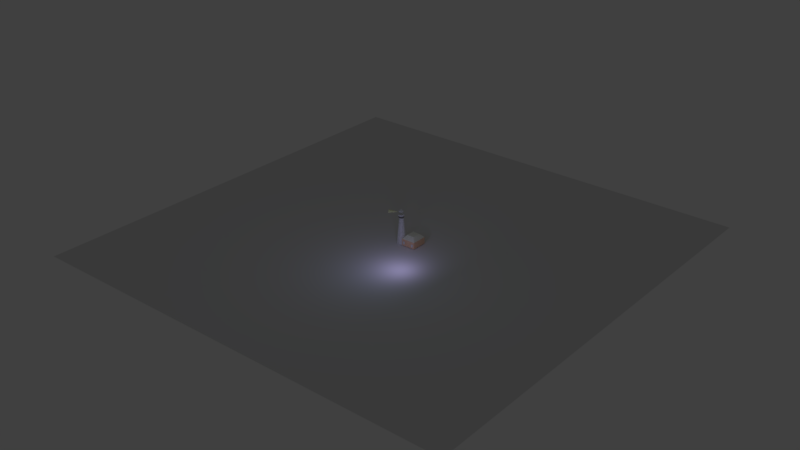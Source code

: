 # Source: ChallengeC.blend  (saved by Blender 2.77.0; exported with 4.5.12 LTS)
import bpy
from mathutils import Matrix  # noqa: F401  (used for matrix-valued properties, if any)

bpy.ops.wm.read_factory_settings(use_empty=True)
scene = bpy.context.scene
scene.name = 'Scene'

# ---- collections
col_collection_1 = bpy.data.collections.new('Collection 1'); scene.collection.children.link(col_collection_1)

# ---- materials (node trees are filled in below, after node groups)
mat_material_001 = bpy.data.materials.new('Material.001')
mat_material_001.alpha_threshold = 0.0
mat_material_001.use_transparent_shadow = False
mat_material_001.diffuse_color = (0.93, 0.6069, 0.4011, 1.0)
mat_material_001.roughness = 0.5
mat_material_001.line_color = (0.0, 0.0, 0.0, 1.0)
mat_material_003 = bpy.data.materials.new('Material.003')
mat_material_003.alpha_threshold = 0.0
mat_material_003.use_transparent_shadow = False
mat_material_003.diffuse_color = (0.9031, 0.9279, 0.5316, 1.0)
mat_material_003.roughness = 0.5
mat_material_003.specular_intensity = 1.292
mat_material_003.line_color = (0.0, 0.0, 0.0, 1.0)
mat_material = bpy.data.materials.new('Material')
mat_material.alpha_threshold = 0.0
mat_material.use_transparent_shadow = False
mat_material.roughness = 0.5
mat_material.line_color = (0.0, 0.0, 0.0, 1.0)
mat_top_lighthouse = bpy.data.materials.new('top_lighthouse')
mat_top_lighthouse.alpha_threshold = 0.0
mat_top_lighthouse.use_transparent_shadow = False
mat_top_lighthouse.diffuse_color = (0.2096, 0.1994, 0.1994, 1.0)
mat_top_lighthouse.roughness = 0.5
mat_top_lighthouse.line_color = (0.0, 0.0, 0.0, 1.0)
mat_fence = bpy.data.materials.new('fence')
mat_fence.alpha_threshold = 0.0
mat_fence.use_transparent_shadow = False
mat_fence.roughness = 0.5
mat_fence.line_color = (0.0, 0.0, 0.0, 1.0)
mat_window = bpy.data.materials.new('window')
mat_window.alpha_threshold = 0.0
mat_window.use_transparent_shadow = False
mat_window.roughness = 0.5
mat_window.line_color = (0.0, 0.0, 0.0, 1.0)
mat_material_002 = bpy.data.materials.new('Material.002')
mat_material_002.alpha_threshold = 0.0
mat_material_002.use_transparent_shadow = False
mat_material_002.diffuse_color = (0.88, 0.89, 0.73, 1.0)
mat_material_002.roughness = 0.5
mat_material_002.line_color = (0.0, 0.0, 0.0, 1.0)

# ---- material node trees

# ---- world
world_world = bpy.data.worlds.new('World'); scene.world = world_world
world_world.color = (0.05088, 0.05088, 0.05088)
world_world.use_sun_shadow = False
world_world.sun_shadow_jitter_overblur = 0.0
world_world.cycles.sampling_method = 'MANUAL'

# ---- cameras
cam_camera = bpy.data.cameras.new('Camera')
cam_camera.passepartout_alpha = 0.2
cam_camera.clip_end = 100.0
cam_camera.lens = 35.0
cam_camera.sensor_width = 32.0
cam_camera.sensor_height = 18.0
cam_camera.ortho_scale = 7.314
cam_camera.show_passepartout = False
cam_camera.show_safe_areas = True
cam_camera.dof.focus_distance = 0.0
cam_camera.dof.aperture_fstop = 128.0

# ---- lights
light_spot = bpy.data.lights.new('Spot', 'POINT')
light_spot.color = (0.1355, 0.2143, 0.3515)
light_spot.transmission_factor = 0.0
light_spot.cutoff_distance = 30.0
light_spot.energy = 232.2
light_spot.shadow_buffer_clip_start = 1.001
light_spot.shadow_soft_size = 1.0
light_spot.shadow_maximum_resolution = 0.006
light_spot.use_absolute_resolution = True
light_spot.cycles.use_multiple_importance_sampling = False
light_lamp = bpy.data.lights.new('Lamp', 'AREA')
light_lamp.color = (0.33, 0.29, 0.55)
light_lamp.transmission_factor = 0.0
light_lamp.energy = 117.1
light_lamp.shadow_buffer_clip_start = 0.5
light_lamp.shadow_soft_size = 1.0
light_lamp.shadow_maximum_resolution = 0.006
light_lamp.use_absolute_resolution = True
light_lamp.size = 1.0
light_lamp.size_y = 1.0
light_lamp.cycles.use_multiple_importance_sampling = False

# ---- meshes
me_cube_001 = bpy.data.meshes.new('Cube.001')
me_cube_001.from_pydata([(1.0, 1.0, -1.0), (1.0, -1.0, -1.0), (-1.0, -1.0, -1.0), (-1.0, 1.0, -1.0), (1.0, 1.0, 1.0), (1.0, -1.0, 1.0), (-1.0, -1.0, 1.0), (-1.0, 1.0, 1.0)], [], [(0, 1, 2, 3), (4, 7, 6, 5), (0, 4, 5, 1), (1, 5, 6, 2), (2, 6, 7, 3), (4, 0, 3, 7)])
me_cube_001.materials.append(mat_material_001)
me_cube_001.use_remesh_preserve_volume = False
me_cube_001.use_remesh_preserve_attributes = False
me_cube_001.use_mirror_vertex_groups = False
me_cube_001.update()
me_cone = bpy.data.meshes.new('Cone')
me_cone.from_pydata([(0.7071, 0.7071, -1.0), (1.0, -4.371e-08, -1.0), (0.7071, -0.7071, -1.0), (-8.742e-08, -1.0, -1.0), (-0.7071, -0.7071, -1.0), (-1.0, 1.192e-08, -1.0), (-0.7071, 0.7071, -1.0), (-3.02e-07, 1.0, -1.0), (0.0, 0.0, 1.0), (0.0, 0.0, -1.0)], [], [(1, 0, 8), (8, 2, 1), (8, 3, 2), (8, 4, 3), (8, 5, 4), (8, 6, 5), (8, 7, 6), (8, 0, 7), (9, 0, 1), (9, 1, 2), (9, 2, 3), (9, 3, 4), (9, 4, 5), (9, 5, 6), (9, 6, 7), (7, 0, 9)])
me_cone.materials.append(mat_material_003)
me_cone.use_remesh_preserve_volume = False
me_cone.use_remesh_preserve_attributes = False
me_cone.use_mirror_vertex_groups = False
me_cone.update()
me_grid_005 = bpy.data.meshes.new('Grid.005')
me_grid_005.from_pydata([(1.0, -1.0, 0.0), (0.9355, -1.0, 0.0), (0.871, -1.0, 0.0), (0.8065, -1.0, 0.0), (0.7419, -1.0, 0.0), (0.6774, -1.0, 0.0), (0.6129, -1.0, 0.0), (0.5484, -1.0, 0.0), (0.4839, -1.0, 0.0), (0.4194, -1.0, 0.0), (0.3548, -1.0, 0.0), (0.2903, -1.0, 0.0), (0.2258, -1.0, 0.0), (0.1613, -1.0, 0.0), (0.09677, -1.0, 0.0), (0.03226, -1.0, 0.0), (-0.03226, -1.0, 0.0), (-0.09677, -1.0, 0.0), (-0.1613, -1.0, 0.0), (-0.2258, -1.0, 0.0), (-0.2903, -1.0, 0.0), (-0.3548, -1.0, 0.0), (-0.4194, -1.0, 0.0), (-0.4839, -1.0, 0.0), (-0.5484, -1.0, 0.0), (-0.6129, -1.0, 0.0), (-0.6774, -1.0, 0.0), (-0.7419, -1.0, 0.0), (-0.8065, -1.0, 0.0), (-0.871, -1.0, 0.0), (-0.9355, -1.0, 0.0), (-1.0, -1.0, 0.0), (-1.0, -0.9355, 0.0), (-0.9355, -0.9355, 0.0), (-0.871, -0.9355, 0.0), (-0.8065, -0.9355, 0.0), (-0.7419, -0.9355, 0.0), (-0.6774, -0.9355, 0.0), (-0.6129, -0.9355, 0.0), (-0.5484, -0.9355, 0.0), (-0.4839, -0.9355, 0.0), (-0.4194, -0.9355, 0.0), (-0.3548, -0.9355, 0.0), (-0.2903, -0.9355, 0.0), (-0.2258, -0.9355, 0.0), (-0.1613, -0.9355, 0.0), (-0.09677, -0.9355, 0.0), (-0.03226, -0.9355, 0.0), (0.03226, -0.9355, 0.0), (0.09677, -0.9355, 0.0), (0.1613, -0.9355, 0.0), (0.2258, -0.9355, 0.0), (0.2903, -0.9355, 0.0), (0.3548, -0.9355, 0.0), (0.4194, -0.9355, 0.0), (0.4839, -0.9355, 0.0), (0.5484, -0.9355, 0.0), (0.6129, -0.9355, 0.0), (0.6774, -0.9355, 0.0), (0.7419, -0.9355, 0.0), (0.8065, -0.9355, 0.0), (0.871, -0.9355, 0.0), (0.9355, -0.9355, 0.0), (1.0, -0.9355, 0.0), (1.0, -0.871, 0.0), (0.9355, -0.871, 0.0), (0.871, -0.871, 0.0), (0.8065, -0.871, 0.0), (0.7419, -0.871, 0.0), (0.6774, -0.871, 0.0), (0.6129, -0.871, 0.0), (0.5484, -0.871, 0.0), (0.4839, -0.871, 0.0), (0.4194, -0.871, 0.0), (0.3548, -0.871, 0.0), (0.2903, -0.871, 0.0), (0.2258, -0.871, 0.0), (0.1613, -0.871, 0.0), (0.09677, -0.871, 0.0), (0.03226, -0.871, 0.0), (-0.03226, -0.871, 0.0), (-0.09677, -0.871, 0.0), (-0.1613, -0.871, 0.0), (-0.2258, -0.871, 0.0), (-0.2903, -0.871, 0.0), (-0.3548, -0.871, 0.0), (-0.4194, -0.871, 0.0), (-0.4839, -0.871, 0.0), (-0.5484, -0.871, 0.0), (-0.6129, -0.871, 0.0), (-0.6774, -0.871, 0.0), (-0.7419, -0.871, 0.0), (-0.8065, -0.871, 0.0), (-0.871, -0.871, 0.0), (-0.9355, -0.871, 0.0), (-1.0, -0.871, 0.0), (-1.0, -0.8065, 0.0), (-0.9355, -0.8065, 0.0), (-0.871, -0.8065, 0.0), (-0.8065, -0.8065, 0.0), (-0.7419, -0.8065, 0.0), (-0.6774, -0.8065, 0.0), (-0.6129, -0.8065, 0.0), (-0.5484, -0.8065, 0.0), (-0.4839, -0.8065, 0.0), (-0.4194, -0.8065, 0.0), (-0.3548, -0.8065, 0.0), (-0.2903, -0.8065, 0.0), (-0.2258, -0.8065, 0.0), (-0.1613, -0.8065, 0.0), (-0.09677, -0.8065, 0.0), (-0.03226, -0.8065, 0.0), (0.03226, -0.8065, 0.0), (0.09677, -0.8065, 0.0), (0.1613, -0.8065, 0.0), (0.2258, -0.8065, 0.0), (0.2903, -0.8065, 0.0), (0.3548, -0.8065, 0.0), (0.4194, -0.8065, 0.0), (0.4839, -0.8065, 0.0), (0.5484, -0.8065, 0.0), (0.6129, -0.8065, 0.0), (0.6774, -0.8065, 0.0), (0.7419, -0.8065, 0.0), (0.8065, -0.8065, 0.0), (0.871, -0.8065, 0.0), (0.9355, -0.8065, 0.0), (1.0, -0.8065, 0.0), (1.0, -0.7419, 0.0), (0.9355, -0.7419, 0.0), (0.871, -0.7419, 0.0), (0.8065, -0.7419, 0.0), (0.7419, -0.7419, 0.0), (0.6774, -0.7419, 0.0), (0.6129, -0.7419, 0.0), (0.5484, -0.7419, 0.0), (0.4839, -0.7419, 0.0), (0.4194, -0.7419, 0.0), (0.3548, -0.7419, 0.0), (0.2903, -0.7419, 0.0), (0.2258, -0.7419, 0.0), (0.1613, -0.7419, 0.0), (0.09677, -0.7419, 0.0), (0.03226, -0.7419, 0.0), (-0.03226, -0.7419, 0.0), (-0.09677, -0.7419, 0.0), (-0.1613, -0.7419, 0.0), (-0.2258, -0.7419, 0.0), (-0.2903, -0.7419, 0.0), (-0.3548, -0.7419, 0.0), (-0.4194, -0.7419, 0.0), (-0.4839, -0.7419, 0.0), (-0.5484, -0.7419, 0.0), (-0.6129, -0.7419, 0.0), (-0.6774, -0.7419, 0.0), (-0.7419, -0.7419, 0.0), (-0.8065, -0.7419, 0.0), (-0.871, -0.7419, 0.0), (-0.9355, -0.7419, 0.0), (-1.0, -0.7419, 0.0), (-1.0, -0.6774, 0.0), (-0.9355, -0.6774, 0.0), (-0.871, -0.6774, 0.0), (-0.8065, -0.6774, 0.0), (-0.7419, -0.6774, 0.0), (-0.6774, -0.6774, 0.0), (-0.6129, -0.6774, 0.0), (-0.5484, -0.6774, 0.0), (-0.4839, -0.6774, 0.0), (-0.4194, -0.6774, 0.0), (-0.3548, -0.6774, 0.0), (-0.2903, -0.6774, 0.0), (-0.2258, -0.6774, 0.0), (-0.1613, -0.6774, 0.0), (-0.09677, -0.6774, 0.0), (-0.03226, -0.6774, 0.0), (0.03226, -0.6774, 0.0), (0.09677, -0.6774, 0.0), (0.1613, -0.6774, 0.0), (0.2258, -0.6774, 0.0), (0.2903, -0.6774, 0.0), (0.3548, -0.6774, 0.0), (0.4194, -0.6774, 0.0), (0.4839, -0.6774, 0.0), (0.5484, -0.6774, 0.0), (0.6129, -0.6774, 0.0), (0.6774, -0.6774, 0.0), (0.7419, -0.6774, 0.0), (0.8065, -0.6774, 0.0), (0.871, -0.6774, 0.0), (0.9355, -0.6774, 0.0), (1.0, -0.6774, 0.0), (1.0, -0.6129, 0.0), (0.9355, -0.6129, 0.0), (0.871, -0.6129, 0.0), (0.8065, -0.6129, 0.0), (0.7419, -0.6129, 0.0), (0.6774, -0.6129, 0.0), (0.6129, -0.6129, 0.0), (0.5484, -0.6129, 0.0), (0.4839, -0.6129, 0.0), (0.4194, -0.6129, 0.0), (0.3548, -0.6129, 0.0), (0.2903, -0.6129, 0.0), (0.2258, -0.6129, 0.0), (0.1613, -0.6129, 0.0), (0.09677, -0.6129, 0.0), (0.03226, -0.6129, 0.0), (-0.03226, -0.6129, 0.0), (-0.09677, -0.6129, 0.0), (-0.1613, -0.6129, 0.0), (-0.2258, -0.6129, 0.0), (-0.2903, -0.6129, 0.0), (-0.3548, -0.6129, 0.0), (-0.4194, -0.6129, 0.0), (-0.4839, -0.6129, 0.0), (-0.5484, -0.6129, 0.0), (-0.6129, -0.6129, 0.0), (-0.6774, -0.6129, 0.0), (-0.7419, -0.6129, 0.0), (-0.8065, -0.6129, 0.0), (-0.871, -0.6129, 0.0), (-0.9355, -0.6129, 0.0), (-1.0, -0.6129, 0.0), (-1.0, -0.5484, 0.0), (-0.9355, -0.5484, 0.0), (-0.871, -0.5484, 0.0), (-0.8065, -0.5484, 0.0), (-0.7419, -0.5484, 0.0), (-0.6774, -0.5484, 0.0), (-0.6129, -0.5484, 0.0), (-0.5484, -0.5484, 0.0), (-0.4839, -0.5484, 0.0), (-0.4194, -0.5484, 0.0), (-0.3548, -0.5484, 0.0), (-0.2903, -0.5484, 0.0), (-0.2258, -0.5484, 0.0), (-0.1613, -0.5484, 0.0), (-0.09677, -0.5484, 0.0), (-0.03226, -0.5484, 0.0), (0.03226, -0.5484, 0.0), (0.09677, -0.5484, 0.0), (0.1613, -0.5484, 0.0), (0.2258, -0.5484, 0.0), (0.2903, -0.5484, 0.0), (0.3548, -0.5484, 0.0), (0.4194, -0.5484, 0.0), (0.4839, -0.5484, 0.0), (0.5484, -0.5484, 0.0), (0.6129, -0.5484, 0.0), (0.6774, -0.5484, 0.0), (0.7419, -0.5484, 0.0), (0.8065, -0.5484, 0.0), (0.871, -0.5484, 0.0), (0.9355, -0.5484, 0.0), (1.0, -0.5484, 0.0), (1.0, -0.4839, 0.0), (0.9355, -0.4839, 0.0), (0.871, -0.4839, 0.0), (0.8065, -0.4839, 0.0), (0.7419, -0.4839, 0.0), (0.6774, -0.4839, 0.0), (0.6129, -0.4839, 0.0), (0.5484, -0.4839, 0.0), (0.4839, -0.4839, 0.0), (0.4194, -0.4839, 0.0), (0.3548, -0.4839, 0.0), (0.2903, -0.4839, 0.0), (0.2258, -0.4839, 0.0), (0.1613, -0.4839, 0.0), (0.09677, -0.4839, 0.0), (0.03226, -0.4839, 0.0), (-0.03226, -0.4839, 0.0), (-0.09677, -0.4839, 0.0), (-0.1613, -0.4839, 0.0), (-0.2258, -0.4839, 0.0), (-0.2903, -0.4839, 0.0), (-0.3548, -0.4839, 0.0), (-0.4194, -0.4839, 0.0), (-0.4839, -0.4839, 0.0), (-0.5484, -0.4839, 0.0), (-0.6129, -0.4839, 0.0), (-0.6774, -0.4839, 0.0), (-0.7419, -0.4839, 0.0), (-0.8065, -0.4839, 0.0), (-0.871, -0.4839, 0.0), (-0.9355, -0.4839, 0.0), (-1.0, -0.4839, 0.0), (-1.0, -0.4194, 0.0), (-0.9355, -0.4194, 0.0), (-0.871, -0.4194, 0.0), (-0.8065, -0.4194, 0.0), (-0.7419, -0.4194, 0.0), (-0.6774, -0.4194, 0.0), (-0.6129, -0.4194, 0.0), (-0.5484, -0.4194, 0.0), (-0.4839, -0.4194, 0.0), (-0.4194, -0.4194, 0.0), (-0.3548, -0.4194, 0.0), (-0.2903, -0.4194, 0.0), (-0.2258, -0.4194, 0.0), (-0.1613, -0.4194, 0.0), (-0.09677, -0.4194, 0.0), (-0.03226, -0.4194, 0.0), (0.03226, -0.4194, 0.0), (0.09677, -0.4194, 0.0), (0.1613, -0.4194, 0.0), (0.2258, -0.4194, 0.0), (0.2903, -0.4194, 0.0), (0.3548, -0.4194, 0.0), (0.4194, -0.4194, 0.0), (0.4839, -0.4194, 0.0), (0.5484, -0.4194, 0.0), (0.6129, -0.4194, 0.0), (0.6774, -0.4194, 0.0), (0.7419, -0.4194, 0.0), (0.8065, -0.4194, 0.0), (0.871, -0.4194, 0.0), (0.9355, -0.4194, 0.0), (1.0, -0.4194, 0.0), (1.0, -0.3548, 0.0), (0.9355, -0.3548, 0.0), (0.871, -0.3548, 0.0), (0.8065, -0.3548, 0.0), (0.7419, -0.3548, 0.0), (0.6774, -0.3548, 0.0), (0.6129, -0.3548, 0.0), (0.5484, -0.3548, 0.0), (0.4839, -0.3548, 0.0), (0.4194, -0.3548, 0.0), (0.3548, -0.3548, 0.0), (0.2903, -0.3548, 0.0), (0.2258, -0.3548, 0.0), (0.1613, -0.3548, 0.0), (0.09677, -0.3548, 0.0), (0.03226, -0.3548, 0.0), (-0.03226, -0.3548, 0.0), (-0.09677, -0.3548, 0.0), (-0.1613, -0.3548, 0.0), (-0.2258, -0.3548, 0.0), (-0.2903, -0.3548, 0.0), (-0.3548, -0.3548, 0.0), (-0.4194, -0.3548, 0.0), (-0.4839, -0.3548, 0.0), (-0.5484, -0.3548, 0.0), (-0.6129, -0.3548, 0.0), (-0.6774, -0.3548, 0.0), (-0.7419, -0.3548, 0.0), (-0.8065, -0.3548, 0.0), (-0.871, -0.3548, 0.0), (-0.9355, -0.3548, 0.0), (-1.0, -0.3548, 0.0), (-1.0, -0.2903, 0.0), (-0.9355, -0.2903, 0.0), (-0.871, -0.2903, 0.0), (-0.8065, -0.2903, 0.0), (-0.7419, -0.2903, 0.0), (-0.6774, -0.2903, 0.0), (-0.6129, -0.2903, 0.0), (-0.5484, -0.2903, 0.0), (-0.4839, -0.2903, 0.0), (-0.4194, -0.2903, 0.0), (-0.3548, -0.2903, 0.0), (-0.2903, -0.2903, 0.0), (-0.2258, -0.2903, 0.0), (-0.1613, -0.2903, 0.0), (-0.09677, -0.2903, 0.0), (-0.03226, -0.2903, 0.0), (0.03226, -0.2903, 0.0), (0.09677, -0.2903, 0.0), (0.1613, -0.2903, 0.0), (0.2258, -0.2903, 0.0), (0.2903, -0.2903, 0.0), (0.3548, -0.2903, 0.0), (0.4194, -0.2903, 0.0), (0.4839, -0.2903, 0.0), (0.5484, -0.2903, 0.0), (0.6129, -0.2903, 0.0), (0.6774, -0.2903, 0.0), (0.7419, -0.2903, 0.0), (0.8065, -0.2903, 0.0), (0.871, -0.2903, 0.0), (0.9355, -0.2903, 0.0), (1.0, -0.2903, 0.0), (1.0, -0.2258, 0.0), (0.9355, -0.2258, 0.0), (0.871, -0.2258, 0.0), (0.8065, -0.2258, 0.0), (0.7419, -0.2258, 0.0), (0.6774, -0.2258, 0.0), (0.6129, -0.2258, 0.0), (0.5484, -0.2258, 0.0), (0.4839, -0.2258, 0.0), (0.4194, -0.2258, 0.0), (0.3548, -0.2258, 0.0), (0.2903, -0.2258, 0.0), (0.2258, -0.2258, 0.0), (0.1613, -0.2258, 0.0), (0.09677, -0.2258, 0.0), (0.03226, -0.2258, 0.0), (-0.03226, -0.2258, 0.0), (-0.09677, -0.2258, 0.0), (-0.1613, -0.2258, 0.0), (-0.2258, -0.2258, 0.0), (-0.2903, -0.2258, 0.0), (-0.3548, -0.2258, 0.0), (-0.4194, -0.2258, 0.0), (-0.4839, -0.2258, 0.0), (-0.5484, -0.2258, 0.0), (-0.6129, -0.2258, 0.0), (-0.6774, -0.2258, 0.0), (-0.7419, -0.2258, 0.0), (-0.8065, -0.2258, 0.0), (-0.871, -0.2258, 0.0), (-0.9355, -0.2258, 0.0), (-1.0, -0.2258, 0.0), (-1.0, -0.1613, 0.0), (-0.9355, -0.1613, 0.0), (-0.871, -0.1613, 0.0), (-0.8065, -0.1613, 0.0), (-0.7419, -0.1613, 0.0), (-0.6774, -0.1613, 0.0), (-0.6129, -0.1613, 0.0), (-0.5484, -0.1613, 0.0), (-0.4839, -0.1613, 0.0), (-0.4194, -0.1613, 0.0), (-0.3548, -0.1613, 0.0), (-0.2903, -0.1613, 0.0), (-0.2258, -0.1613, 0.0), (-0.1613, -0.1613, 0.0), (-0.09677, -0.1613, 0.0), (-0.03226, -0.1613, 0.0), (0.03226, -0.1613, 0.0), (0.09677, -0.1613, 0.0), (0.1613, -0.1613, 0.0), (0.2258, -0.1613, 0.0), (0.2903, -0.1613, 0.0), (0.3548, -0.1613, 0.0), (0.4194, -0.1613, 0.0), (0.4839, -0.1613, 0.0), (0.5484, -0.1613, 0.0), (0.6129, -0.1613, 0.0), (0.6774, -0.1613, 0.0), (0.7419, -0.1613, 0.0), (0.8065, -0.1613, 0.0), (0.871, -0.1613, 0.0), (0.9355, -0.1613, 0.0), (1.0, -0.1613, 0.0), (1.0, -0.09677, 0.0), (0.9355, -0.09677, 0.0), (0.871, -0.09677, 0.0), (0.8065, -0.09677, 0.0), (0.7419, -0.09677, 0.0), (0.6774, -0.09677, 0.0), (0.6129, -0.09677, 0.0), (0.5484, -0.09677, 0.0), (0.4839, -0.09677, 0.0), (0.4194, -0.09677, 0.0), (0.3548, -0.09677, 0.0), (0.2903, -0.09677, 0.0), (0.2258, -0.09677, 0.0), (0.1613, -0.09677, 0.0), (0.09677, -0.09677, 0.0), (0.03226, -0.09677, 0.0), (-0.03226, -0.09677, 0.0), (-0.09677, -0.09677, 0.0), (-0.1613, -0.09677, 0.0), (-0.2258, -0.09677, 0.0), (-0.2903, -0.09677, 0.0), (-0.3548, -0.09677, 0.0), (-0.4194, -0.09677, 0.0), (-0.4839, -0.09677, 0.0), (-0.5484, -0.09677, 0.0), (-0.6129, -0.09677, 0.0), (-0.6774, -0.09677, 0.0), (-0.7419, -0.09677, 0.0), (-0.8065, -0.09677, 0.0), (-0.871, -0.09677, 0.0), (-0.9355, -0.09677, 0.0), (-1.0, -0.09677, 0.0), (-1.0, -0.03226, 0.0), (-0.9355, -0.03226, 0.0), (-0.871, -0.03226, 0.0), (-0.8065, -0.03226, 0.0), (-0.7419, -0.03226, 0.0), (-0.6774, -0.03226, 0.0), (-0.6129, -0.03226, 0.0), (-0.5484, -0.03226, 0.0), (-0.4839, -0.03226, 0.0), (-0.4194, -0.03226, 0.0), (-0.3548, -0.03226, 0.0), (-0.2903, -0.03226, 0.0), (-0.2258, -0.03226, 0.0), (-0.1613, -0.03226, 0.0), (-0.09677, -0.03226, 0.0), (-0.03226, -0.03226, 0.0), (0.03226, -0.03226, 0.0), (0.09677, -0.03226, 0.0), (0.1613, -0.03226, 0.0), (0.2258, -0.03226, 0.0), (0.2903, -0.03226, 0.0), (0.3548, -0.03226, 0.0), (0.4194, -0.03226, 0.0), (0.4839, -0.03226, 0.0), (0.5484, -0.03226, 0.0), (0.6129, -0.03226, 0.0), (0.6774, -0.03226, 0.0), (0.7419, -0.03226, 0.0), (0.8065, -0.03226, 0.0), (0.871, -0.03226, 0.0), (0.9355, -0.03226, 0.0), (1.0, -0.03226, 0.0), (1.0, 0.03226, 0.0), (0.9355, 0.03226, 0.0), (0.871, 0.03226, 0.0), (0.8065, 0.03226, 0.0), (0.7419, 0.03226, 0.0), (0.6774, 0.03226, 0.0), (0.6129, 0.03226, 0.0), (0.5484, 0.03226, 0.0), (0.4839, 0.03226, 0.0), (0.4194, 0.03226, 0.0), (0.3548, 0.03226, 0.0), (0.2903, 0.03226, 0.0), (0.2258, 0.03226, 0.0), (0.1613, 0.03226, 0.0), (0.09677, 0.03226, 0.0), (0.03226, 0.03226, 0.0), (-0.03226, 0.03226, 0.0), (-0.09677, 0.03226, 0.0), (-0.1613, 0.03226, 0.0), (-0.2258, 0.03226, 0.0), (-0.2903, 0.03226, 0.0), (-0.3548, 0.03226, 0.0), (-0.4194, 0.03226, 0.0), (-0.4839, 0.03226, 0.0), (-0.5484, 0.03226, 0.0), (-0.6129, 0.03226, 0.0), (-0.6774, 0.03226, 0.0), (-0.7419, 0.03226, 0.0), (-0.8065, 0.03226, 0.0), (-0.871, 0.03226, 0.0), (-0.9355, 0.03226, 0.0), (-1.0, 0.03226, 0.0), (-1.0, 0.09677, 0.0), (-0.9355, 0.09677, 0.0), (-0.871, 0.09677, 0.0), (-0.8065, 0.09677, 0.0), (-0.7419, 0.09677, 0.0), (-0.6774, 0.09677, 0.0), (-0.6129, 0.09677, 0.0), (-0.5484, 0.09677, 0.0), (-0.4839, 0.09677, 0.0), (-0.4194, 0.09677, 0.0), (-0.3548, 0.09677, 0.0), (-0.2903, 0.09677, 0.0), (-0.2258, 0.09677, 0.0), (-0.1613, 0.09677, 0.0), (-0.09677, 0.09677, 0.0), (-0.03226, 0.09677, 0.0), (0.03226, 0.09677, 0.0), (0.09677, 0.09677, 0.0), (0.1613, 0.09677, 0.0), (0.2258, 0.09677, 0.0), (0.2903, 0.09677, 0.0), (0.3548, 0.09677, 0.0), (0.4194, 0.09677, 0.0), (0.4839, 0.09677, 0.0), (0.5484, 0.09677, 0.0), (0.6129, 0.09677, 0.0), (0.6774, 0.09677, 0.0), (0.7419, 0.09677, 0.0), (0.8065, 0.09677, 0.0), (0.871, 0.09677, 0.0), (0.9355, 0.09677, 0.0), (1.0, 0.09677, 0.0), (1.0, 0.1613, 0.0), (0.9355, 0.1613, 0.0), (0.871, 0.1613, 0.0), (0.8065, 0.1613, 0.0), (0.7419, 0.1613, 0.0), (0.6774, 0.1613, 0.0), (0.6129, 0.1613, 0.0), (0.5484, 0.1613, 0.0), (0.4839, 0.1613, 0.0), (0.4194, 0.1613, 0.0), (0.3548, 0.1613, 0.0), (0.2903, 0.1613, 0.0), (0.2258, 0.1613, 0.0), (0.1613, 0.1613, 0.0), (0.09677, 0.1613, 0.0), (0.03226, 0.1613, 0.0), (-0.03226, 0.1613, 0.0), (-0.09677, 0.1613, 0.0), (-0.1613, 0.1613, 0.0), (-0.2258, 0.1613, 0.0), (-0.2903, 0.1613, 0.0), (-0.3548, 0.1613, 0.0), (-0.4194, 0.1613, 0.0), (-0.4839, 0.1613, 0.0), (-0.5484, 0.1613, 0.0), (-0.6129, 0.1613, 0.0), (-0.6774, 0.1613, 0.0), (-0.7419, 0.1613, 0.0), (-0.8065, 0.1613, 0.0), (-0.871, 0.1613, 0.0), (-0.9355, 0.1613, 0.0), (-1.0, 0.1613, 0.0), (-1.0, 0.2258, 0.0), (-0.9355, 0.2258, 0.0), (-0.871, 0.2258, 0.0), (-0.8065, 0.2258, 0.0), (-0.7419, 0.2258, 0.0), (-0.6774, 0.2258, 0.0), (-0.6129, 0.2258, 0.0), (-0.5484, 0.2258, 0.0), (-0.4839, 0.2258, 0.0), (-0.4194, 0.2258, 0.0), (-0.3548, 0.2258, 0.0), (-0.2903, 0.2258, 0.0), (-0.2258, 0.2258, 0.0), (-0.1613, 0.2258, 0.0), (-0.09677, 0.2258, 0.0), (-0.03226, 0.2258, 0.0), (0.03226, 0.2258, 0.0), (0.09677, 0.2258, 0.0), (0.1613, 0.2258, 0.0), (0.2258, 0.2258, 0.0), (0.2903, 0.2258, 0.0), (0.3548, 0.2258, 0.0), (0.4194, 0.2258, 0.0), (0.4839, 0.2258, 0.0), (0.5484, 0.2258, 0.0), (0.6129, 0.2258, 0.0), (0.6774, 0.2258, 0.0), (0.7419, 0.2258, 0.0), (0.8065, 0.2258, 0.0), (0.871, 0.2258, 0.0), (0.9355, 0.2258, 0.0), (1.0, 0.2258, 0.0), (1.0, 0.2903, 0.0), (0.9355, 0.2903, 0.0), (0.871, 0.2903, 0.0), (0.8065, 0.2903, 0.0), (0.7419, 0.2903, 0.0), (0.6774, 0.2903, 0.0), (0.6129, 0.2903, 0.0), (0.5484, 0.2903, 0.0), (0.4839, 0.2903, 0.0), (0.4194, 0.2903, 0.0), (0.3548, 0.2903, 0.0), (0.2903, 0.2903, 0.0), (0.2258, 0.2903, 0.0), (0.1613, 0.2903, 0.0), (0.09677, 0.2903, 0.0), (0.03226, 0.2903, 0.0), (-0.03226, 0.2903, 0.0), (-0.09677, 0.2903, 0.0), (-0.1613, 0.2903, 0.0), (-0.2258, 0.2903, 0.0), (-0.2903, 0.2903, 0.0), (-0.3548, 0.2903, 0.0), (-0.4194, 0.2903, 0.0), (-0.4839, 0.2903, 0.0), (-0.5484, 0.2903, 0.0), (-0.6129, 0.2903, 0.0), (-0.6774, 0.2903, 0.0), (-0.7419, 0.2903, 0.0), (-0.8065, 0.2903, 0.0), (-0.871, 0.2903, 0.0), (-0.9355, 0.2903, 0.0), (-1.0, 0.2903, 0.0), (-1.0, 0.3548, 0.0), (-0.9355, 0.3548, 0.0), (-0.871, 0.3548, 0.0), (-0.8065, 0.3548, 0.0), (-0.7419, 0.3548, 0.0), (-0.6774, 0.3548, 0.0), (-0.6129, 0.3548, 0.0), (-0.5484, 0.3548, 0.0), (-0.4839, 0.3548, 0.0), (-0.4194, 0.3548, 0.0), (-0.3548, 0.3548, 0.0), (-0.2903, 0.3548, 0.0), (-0.2258, 0.3548, 0.0), (-0.1613, 0.3548, 0.0), (-0.09677, 0.3548, 0.0), (-0.03226, 0.3548, 0.0), (0.03226, 0.3548, 0.0), (0.09677, 0.3548, 0.0), (0.1613, 0.3548, 0.0), (0.2258, 0.3548, 0.0), (0.2903, 0.3548, 0.0), (0.3548, 0.3548, 0.0), (0.4194, 0.3548, 0.0), (0.4839, 0.3548, 0.0), (0.5484, 0.3548, 0.0), (0.6129, 0.3548, 0.0), (0.6774, 0.3548, 0.0), (0.7419, 0.3548, 0.0), (0.8065, 0.3548, 0.0), (0.871, 0.3548, 0.0), (0.9355, 0.3548, 0.0), (1.0, 0.3548, 0.0), (1.0, 0.4194, 0.0), (0.9355, 0.4194, 0.0), (0.871, 0.4194, 0.0), (0.8065, 0.4194, 0.0), (0.7419, 0.4194, 0.0), (0.6774, 0.4194, 0.0), (0.6129, 0.4194, 0.0), (0.5484, 0.4194, 0.0), (0.4839, 0.4194, 0.0), (0.4194, 0.4194, 0.0), (0.3548, 0.4194, 0.0), (0.2903, 0.4194, 0.0), (0.2258, 0.4194, 0.0), (0.1613, 0.4194, 0.0), (0.09677, 0.4194, 0.0), (0.03226, 0.4194, 0.0), (-0.03226, 0.4194, 0.0), (-0.09677, 0.4194, 0.0), (-0.1613, 0.4194, 0.0), (-0.2258, 0.4194, 0.0), (-0.2903, 0.4194, 0.0), (-0.3548, 0.4194, 0.0), (-0.4194, 0.4194, 0.0), (-0.4839, 0.4194, 0.0), (-0.5484, 0.4194, 0.0), (-0.6129, 0.4194, 0.0), (-0.6774, 0.4194, 0.0), (-0.7419, 0.4194, 0.0), (-0.8065, 0.4194, 0.0), (-0.871, 0.4194, 0.0), (-0.9355, 0.4194, 0.0), (-1.0, 0.4194, 0.0), (-1.0, 0.4839, 0.0), (-0.9355, 0.4839, 0.0), (-0.871, 0.4839, 0.0), (-0.8065, 0.4839, 0.0), (-0.7419, 0.4839, 0.0), (-0.6774, 0.4839, 0.0), (-0.6129, 0.4839, 0.0), (-0.5484, 0.4839, 0.0), (-0.4839, 0.4839, 0.0), (-0.4194, 0.4839, 0.0), (-0.3548, 0.4839, 0.0), (-0.2903, 0.4839, 0.0), (-0.2258, 0.4839, 0.0), (-0.1613, 0.4839, 0.0), (-0.09677, 0.4839, 0.0), (-0.03226, 0.4839, 0.0), (0.03226, 0.4839, 0.0), (0.09677, 0.4839, 0.0), (0.1613, 0.4839, 0.0), (0.2258, 0.4839, 0.0), (0.2903, 0.4839, 0.0), (0.3548, 0.4839, 0.0), (0.4194, 0.4839, 0.0), (0.4839, 0.4839, 0.0), (0.5484, 0.4839, 0.0), (0.6129, 0.4839, 0.0), (0.6774, 0.4839, 0.0), (0.7419, 0.4839, 0.0), (0.8065, 0.4839, 0.0), (0.871, 0.4839, 0.0), (0.9355, 0.4839, 0.0), (1.0, 0.4839, 0.0), (1.0, 0.5484, 0.0), (0.9355, 0.5484, 0.0), (0.871, 0.5484, 0.0), (0.8065, 0.5484, 0.0), (0.7419, 0.5484, 0.0), (0.6774, 0.5484, 0.0), (0.6129, 0.5484, 0.0), (0.5484, 0.5484, 0.0), (0.4839, 0.5484, 0.0), (0.4194, 0.5484, 0.0), (0.3548, 0.5484, 0.0), (0.2903, 0.5484, 0.0), (0.2258, 0.5484, 0.0), (0.1613, 0.5484, 0.0), (0.09677, 0.5484, 0.0), (0.03226, 0.5484, 0.0), (-0.03226, 0.5484, 0.0), (-0.09677, 0.5484, 0.0), (-0.1613, 0.5484, 0.0), (-0.2258, 0.5484, 0.0), (-0.2903, 0.5484, 0.0), (-0.3548, 0.5484, 0.0), (-0.4194, 0.5484, 0.0), (-0.4839, 0.5484, 0.0), (-0.5484, 0.5484, 0.0), (-0.6129, 0.5484, 0.0), (-0.6774, 0.5484, 0.0), (-0.7419, 0.5484, 0.0), (-0.8065, 0.5484, 0.0), (-0.871, 0.5484, 0.0), (-0.9355, 0.5484, 0.0), (-1.0, 0.5484, 0.0), (-1.0, 0.6129, 0.0), (-0.9355, 0.6129, 0.0), (-0.871, 0.6129, 0.0), (-0.8065, 0.6129, 0.0), (-0.7419, 0.6129, 0.0), (-0.6774, 0.6129, 0.0), (-0.6129, 0.6129, 0.0), (-0.5484, 0.6129, 0.0), (-0.4839, 0.6129, 0.0), (-0.4194, 0.6129, 0.0), (-0.3548, 0.6129, 0.0), (-0.2903, 0.6129, 0.0), (-0.2258, 0.6129, 0.0), (-0.1613, 0.6129, 0.0), (-0.09677, 0.6129, 0.0), (-0.03226, 0.6129, 0.0), (0.03226, 0.6129, 0.0), (0.09677, 0.6129, 0.0), (0.1613, 0.6129, 0.0), (0.2258, 0.6129, 0.0), (0.2903, 0.6129, 0.0), (0.3548, 0.6129, 0.0), (0.4194, 0.6129, 0.0), (0.4839, 0.6129, 0.0), (0.5484, 0.6129, 0.0), (0.6129, 0.6129, 0.0), (0.6774, 0.6129, 0.0), (0.7419, 0.6129, 0.0), (0.8065, 0.6129, 0.0), (0.871, 0.6129, 0.0), (0.9355, 0.6129, 0.0), (1.0, 0.6129, 0.0), (1.0, 0.6774, 0.0), (0.9355, 0.6774, 0.0), (0.871, 0.6774, 0.0), (0.8065, 0.6774, 0.0), (0.7419, 0.6774, 0.0), (0.6774, 0.6774, 0.0), (0.6129, 0.6774, 0.0), (0.5484, 0.6774, 0.0), (0.4839, 0.6774, 0.0), (0.4194, 0.6774, 0.0), (0.3548, 0.6774, 0.0), (0.2903, 0.6774, 0.0), (0.2258, 0.6774, 0.0), (0.1613, 0.6774, 0.0), (0.09677, 0.6774, 0.0), (0.03226, 0.6774, 0.0), (-0.03226, 0.6774, 0.0), (-0.09677, 0.6774, 0.0), (-0.1613, 0.6774, 0.0), (-0.2258, 0.6774, 0.0), (-0.2903, 0.6774, 0.0), (-0.3548, 0.6774, 0.0), (-0.4194, 0.6774, 0.0), (-0.4839, 0.6774, 0.0), (-0.5484, 0.6774, 0.0), (-0.6129, 0.6774, 0.0), (-0.6774, 0.6774, 0.0), (-0.7419, 0.6774, 0.0), (-0.8065, 0.6774, 0.0), (-0.871, 0.6774, 0.0), (-0.9355, 0.6774, 0.0), (-1.0, 0.6774, 0.0), (-1.0, 0.7419, 0.0), (-0.9355, 0.7419, 0.0), (-0.871, 0.7419, 0.0), (-0.8065, 0.7419, 0.0), (-0.7419, 0.7419, 0.0), (-0.6774, 0.7419, 0.0), (-0.6129, 0.7419, 0.0), (-0.5484, 0.7419, 0.0), (-0.4839, 0.7419, 0.0), (-0.4194, 0.7419, 0.0), (-0.3548, 0.7419, 0.0), (-0.2903, 0.7419, 0.0), (-0.2258, 0.7419, 0.0), (-0.1613, 0.7419, 0.0), (-0.09677, 0.7419, 0.0), (-0.03226, 0.7419, 0.0), (0.03226, 0.7419, 0.0), (0.09677, 0.7419, 0.0), (0.1613, 0.7419, 0.0), (0.2258, 0.7419, 0.0), (0.2903, 0.7419, 0.0), (0.3548, 0.7419, 0.0), (0.4194, 0.7419, 0.0), (0.4839, 0.7419, 0.0), (0.5484, 0.7419, 0.0), (0.6129, 0.7419, 0.0), (0.6774, 0.7419, 0.0), (0.7419, 0.7419, 0.0), (0.8065, 0.7419, 0.0), (0.871, 0.7419, 0.0), (0.9355, 0.7419, 0.0), (1.0, 0.7419, 0.0), (1.0, 0.8065, 0.0), (0.9355, 0.8065, 0.0), (0.871, 0.8065, 0.0), (0.8065, 0.8065, 0.0), (0.7419, 0.8065, 0.0), (0.6774, 0.8065, 0.0), (0.6129, 0.8065, 0.0), (0.5484, 0.8065, 0.0), (0.4839, 0.8065, 0.0), (0.4194, 0.8065, 0.0), (0.3548, 0.8065, 0.0), (0.2903, 0.8065, 0.0), (0.2258, 0.8065, 0.0), (0.1613, 0.8065, 0.0), (0.09677, 0.8065, 0.0), (0.03226, 0.8065, 0.0), (-0.03226, 0.8065, 0.0), (-0.09677, 0.8065, 0.0), (-0.1613, 0.8065, 0.0), (-0.2258, 0.8065, 0.0), (-0.2903, 0.8065, 0.0), (-0.3548, 0.8065, 0.0), (-0.4194, 0.8065, 0.0), (-0.4839, 0.8065, 0.0), (-0.5484, 0.8065, 0.0), (-0.6129, 0.8065, 0.0), (-0.6774, 0.8065, 0.0), (-0.7419, 0.8065, 0.0), (-0.8065, 0.8065, 0.0), (-0.871, 0.8065, 0.0), (-0.9355, 0.8065, 0.0), (-1.0, 0.8065, 0.0), (-1.0, 0.871, 0.0), (-0.9355, 0.871, 0.0), (-0.871, 0.871, 0.0), (-0.8065, 0.871, 0.0), (-0.7419, 0.871, 0.0), (-0.6774, 0.871, 0.0), (-0.6129, 0.871, 0.0), (-0.5484, 0.871, 0.0), (-0.4839, 0.871, 0.0), (-0.4194, 0.871, 0.0), (-0.3548, 0.871, 0.0), (-0.2903, 0.871, 0.0), (-0.2258, 0.871, 0.0), (-0.1613, 0.871, 0.0), (-0.09677, 0.871, 0.0), (-0.03226, 0.871, 0.0), (0.03226, 0.871, 0.0), (0.09677, 0.871, 0.0), (0.1613, 0.871, 0.0), (0.2258, 0.871, 0.0), (0.2903, 0.871, 0.0), (0.3548, 0.871, 0.0), (0.4194, 0.871, 0.0), (0.4839, 0.871, 0.0), (0.5484, 0.871, 0.0), (0.6129, 0.871, 0.0), (0.6774, 0.871, 0.0), (0.7419, 0.871, 0.0), (0.8065, 0.871, 0.0), (0.871, 0.871, 0.0), (0.9355, 0.871, 0.0), (1.0, 0.871, 0.0), (1.0, 0.9355, 0.0), (0.9355, 0.9355, 0.0), (0.871, 0.9355, 0.0), (0.8065, 0.9355, 0.0), (0.7419, 0.9355, 0.0), (0.6774, 0.9355, 0.0), (0.6129, 0.9355, 0.0), (0.5484, 0.9355, 0.0), (0.4839, 0.9355, 0.0), (0.4194, 0.9355, 0.0), (0.3548, 0.9355, 0.0), (0.2903, 0.9355, 0.0), (0.2258, 0.9355, 0.0), (0.1613, 0.9355, 0.0), (0.09677, 0.9355, 0.0), (0.03226, 0.9355, 0.0), (-0.03226, 0.9355, 0.0), (-0.09677, 0.9355, 0.0), (-0.1613, 0.9355, 0.0), (-0.2258, 0.9355, 0.0), (-0.2903, 0.9355, 0.0), (-0.3548, 0.9355, 0.0), (-0.4194, 0.9355, 0.0), (-0.4839, 0.9355, 0.0), (-0.5484, 0.9355, 0.0), (-0.6129, 0.9355, 0.0), (-0.6774, 0.9355, 0.0), (-0.7419, 0.9355, 0.0), (-0.8065, 0.9355, 0.0), (-0.871, 0.9355, 0.0), (-0.9355, 0.9355, 0.0), (-1.0, 0.9355, 0.0), (-1.0, 1.0, 0.0), (-0.9355, 1.0, 0.0), (-0.871, 1.0, 0.0), (-0.8065, 1.0, 0.0), (-0.7419, 1.0, 0.0), (-0.6774, 1.0, 0.0), (-0.6129, 1.0, 0.0), (-0.5484, 1.0, 0.0), (-0.4839, 1.0, 0.0), (-0.4194, 1.0, 0.0), (-0.3548, 1.0, 0.0), (-0.2903, 1.0, 0.0), (-0.2258, 1.0, 0.0), (-0.1613, 1.0, 0.0), (-0.09677, 1.0, 0.0), (-0.03226, 1.0, 0.0), (0.03226, 1.0, 0.0), (0.09677, 1.0, 0.0), (0.1613, 1.0, 0.0), (0.2258, 1.0, 0.0), (0.2903, 1.0, 0.0), (0.3548, 1.0, 0.0), (0.4194, 1.0, 0.0), (0.4839, 1.0, 0.0), (0.5484, 1.0, 0.0), (0.6129, 1.0, 0.0), (0.6774, 1.0, 0.0), (0.7419, 1.0, 0.0), (0.8065, 1.0, 0.0), (0.871, 1.0, 0.0), (0.9355, 1.0, 0.0), (1.0, 1.0, 0.0)], [], [(31, 30, 33, 32), (30, 29, 34, 33), (29, 28, 35, 34), (28, 27, 36, 35), (27, 26, 37, 36), (26, 25, 38, 37), (25, 24, 39, 38), (24, 23, 40, 39), (23, 22, 41, 40), (22, 21, 42, 41), (21, 20, 43, 42), (20, 19, 44, 43), (19, 18, 45, 44), (18, 17, 46, 45), (17, 16, 47, 46), (16, 15, 48, 47), (15, 14, 49, 48), (14, 13, 50, 49), (13, 12, 51, 50), (12, 11, 52, 51), (11, 10, 53, 52), (10, 9, 54, 53), (9, 8, 55, 54), (8, 7, 56, 55), (7, 6, 57, 56), (6, 5, 58, 57), (5, 4, 59, 58), (4, 3, 60, 59), (3, 2, 61, 60), (2, 1, 62, 61), (1, 0, 63, 62), (62, 63, 64, 65), (61, 62, 65, 66), (60, 61, 66, 67), (59, 60, 67, 68), (58, 59, 68, 69), (57, 58, 69, 70), (56, 57, 70, 71), (55, 56, 71, 72), (54, 55, 72, 73), (53, 54, 73, 74), (52, 53, 74, 75), (51, 52, 75, 76), (50, 51, 76, 77), (49, 50, 77, 78), (48, 49, 78, 79), (47, 48, 79, 80), (46, 47, 80, 81), (45, 46, 81, 82), (44, 45, 82, 83), (43, 44, 83, 84), (42, 43, 84, 85), (41, 42, 85, 86), (40, 41, 86, 87), (39, 40, 87, 88), (38, 39, 88, 89), (37, 38, 89, 90), (36, 37, 90, 91), (35, 36, 91, 92), (34, 35, 92, 93), (33, 34, 93, 94), (32, 33, 94, 95), (95, 94, 97, 96), (94, 93, 98, 97), (93, 92, 99, 98), (92, 91, 100, 99), (91, 90, 101, 100), (90, 89, 102, 101), (89, 88, 103, 102), (88, 87, 104, 103), (87, 86, 105, 104), (86, 85, 106, 105), (85, 84, 107, 106), (84, 83, 108, 107), (83, 82, 109, 108), (82, 81, 110, 109), (81, 80, 111, 110), (80, 79, 112, 111), (79, 78, 113, 112), (78, 77, 114, 113), (77, 76, 115, 114), (76, 75, 116, 115), (75, 74, 117, 116), (74, 73, 118, 117), (73, 72, 119, 118), (72, 71, 120, 119), (71, 70, 121, 120), (70, 69, 122, 121), (69, 68, 123, 122), (68, 67, 124, 123), (67, 66, 125, 124), (66, 65, 126, 125), (65, 64, 127, 126), (126, 127, 128, 129), (125, 126, 129, 130), (124, 125, 130, 131), (123, 124, 131, 132), (122, 123, 132, 133), (121, 122, 133, 134), (120, 121, 134, 135), (119, 120, 135, 136), (118, 119, 136, 137), (117, 118, 137, 138), (116, 117, 138, 139), (115, 116, 139, 140), (114, 115, 140, 141), (113, 114, 141, 142), (112, 113, 142, 143), (111, 112, 143, 144), (110, 111, 144, 145), (109, 110, 145, 146), (108, 109, 146, 147), (107, 108, 147, 148), (106, 107, 148, 149), (105, 106, 149, 150), (104, 105, 150, 151), (103, 104, 151, 152), (102, 103, 152, 153), (101, 102, 153, 154), (100, 101, 154, 155), (99, 100, 155, 156), (98, 99, 156, 157), (97, 98, 157, 158), (96, 97, 158, 159), (159, 158, 161, 160), (158, 157, 162, 161), (157, 156, 163, 162), (156, 155, 164, 163), (155, 154, 165, 164), (154, 153, 166, 165), (153, 152, 167, 166), (152, 151, 168, 167), (151, 150, 169, 168), (150, 149, 170, 169), (149, 148, 171, 170), (148, 147, 172, 171), (147, 146, 173, 172), (146, 145, 174, 173), (145, 144, 175, 174), (144, 143, 176, 175), (143, 142, 177, 176), (142, 141, 178, 177), (141, 140, 179, 178), (140, 139, 180, 179), (139, 138, 181, 180), (138, 137, 182, 181), (137, 136, 183, 182), (136, 135, 184, 183), (135, 134, 185, 184), (134, 133, 186, 185), (133, 132, 187, 186), (132, 131, 188, 187), (131, 130, 189, 188), (130, 129, 190, 189), (129, 128, 191, 190), (190, 191, 192, 193), (189, 190, 193, 194), (188, 189, 194, 195), (187, 188, 195, 196), (186, 187, 196, 197), (185, 186, 197, 198), (184, 185, 198, 199), (183, 184, 199, 200), (182, 183, 200, 201), (181, 182, 201, 202), (180, 181, 202, 203), (179, 180, 203, 204), (178, 179, 204, 205), (177, 178, 205, 206), (176, 177, 206, 207), (175, 176, 207, 208), (174, 175, 208, 209), (173, 174, 209, 210), (172, 173, 210, 211), (171, 172, 211, 212), (170, 171, 212, 213), (169, 170, 213, 214), (168, 169, 214, 215), (167, 168, 215, 216), (166, 167, 216, 217), (165, 166, 217, 218), (164, 165, 218, 219), (163, 164, 219, 220), (162, 163, 220, 221), (161, 162, 221, 222), (160, 161, 222, 223), (223, 222, 225, 224), (222, 221, 226, 225), (221, 220, 227, 226), (220, 219, 228, 227), (219, 218, 229, 228), (218, 217, 230, 229), (217, 216, 231, 230), (216, 215, 232, 231), (215, 214, 233, 232), (214, 213, 234, 233), (213, 212, 235, 234), (212, 211, 236, 235), (211, 210, 237, 236), (210, 209, 238, 237), (209, 208, 239, 238), (208, 207, 240, 239), (207, 206, 241, 240), (206, 205, 242, 241), (205, 204, 243, 242), (204, 203, 244, 243), (203, 202, 245, 244), (202, 201, 246, 245), (201, 200, 247, 246), (200, 199, 248, 247), (199, 198, 249, 248), (198, 197, 250, 249), (197, 196, 251, 250), (196, 195, 252, 251), (195, 194, 253, 252), (194, 193, 254, 253), (193, 192, 255, 254), (254, 255, 256, 257), (253, 254, 257, 258), (252, 253, 258, 259), (251, 252, 259, 260), (250, 251, 260, 261), (249, 250, 261, 262), (248, 249, 262, 263), (247, 248, 263, 264), (246, 247, 264, 265), (245, 246, 265, 266), (244, 245, 266, 267), (243, 244, 267, 268), (242, 243, 268, 269), (241, 242, 269, 270), (240, 241, 270, 271), (239, 240, 271, 272), (238, 239, 272, 273), (237, 238, 273, 274), (236, 237, 274, 275), (235, 236, 275, 276), (234, 235, 276, 277), (233, 234, 277, 278), (232, 233, 278, 279), (231, 232, 279, 280), (230, 231, 280, 281), (229, 230, 281, 282), (228, 229, 282, 283), (227, 228, 283, 284), (226, 227, 284, 285), (225, 226, 285, 286), (224, 225, 286, 287), (287, 286, 289, 288), (286, 285, 290, 289), (285, 284, 291, 290), (284, 283, 292, 291), (283, 282, 293, 292), (282, 281, 294, 293), (281, 280, 295, 294), (280, 279, 296, 295), (279, 278, 297, 296), (278, 277, 298, 297), (277, 276, 299, 298), (276, 275, 300, 299), (275, 274, 301, 300), (274, 273, 302, 301), (273, 272, 303, 302), (272, 271, 304, 303), (271, 270, 305, 304), (270, 269, 306, 305), (269, 268, 307, 306), (268, 267, 308, 307), (267, 266, 309, 308), (266, 265, 310, 309), (265, 264, 311, 310), (264, 263, 312, 311), (263, 262, 313, 312), (262, 261, 314, 313), (261, 260, 315, 314), (260, 259, 316, 315), (259, 258, 317, 316), (258, 257, 318, 317), (257, 256, 319, 318), (318, 319, 320, 321), (317, 318, 321, 322), (316, 317, 322, 323), (315, 316, 323, 324), (314, 315, 324, 325), (313, 314, 325, 326), (312, 313, 326, 327), (311, 312, 327, 328), (310, 311, 328, 329), (309, 310, 329, 330), (308, 309, 330, 331), (307, 308, 331, 332), (306, 307, 332, 333), (305, 306, 333, 334), (304, 305, 334, 335), (303, 304, 335, 336), (302, 303, 336, 337), (301, 302, 337, 338), (300, 301, 338, 339), (299, 300, 339, 340), (298, 299, 340, 341), (297, 298, 341, 342), (296, 297, 342, 343), (295, 296, 343, 344), (294, 295, 344, 345), (293, 294, 345, 346), (292, 293, 346, 347), (291, 292, 347, 348), (290, 291, 348, 349), (289, 290, 349, 350), (288, 289, 350, 351), (351, 350, 353, 352), (350, 349, 354, 353), (349, 348, 355, 354), (348, 347, 356, 355), (347, 346, 357, 356), (346, 345, 358, 357), (345, 344, 359, 358), (344, 343, 360, 359), (343, 342, 361, 360), (342, 341, 362, 361), (341, 340, 363, 362), (340, 339, 364, 363), (339, 338, 365, 364), (338, 337, 366, 365), (337, 336, 367, 366), (336, 335, 368, 367), (335, 334, 369, 368), (334, 333, 370, 369), (333, 332, 371, 370), (332, 331, 372, 371), (331, 330, 373, 372), (330, 329, 374, 373), (329, 328, 375, 374), (328, 327, 376, 375), (327, 326, 377, 376), (326, 325, 378, 377), (325, 324, 379, 378), (324, 323, 380, 379), (323, 322, 381, 380), (322, 321, 382, 381), (321, 320, 383, 382), (382, 383, 384, 385), (381, 382, 385, 386), (380, 381, 386, 387), (379, 380, 387, 388), (378, 379, 388, 389), (377, 378, 389, 390), (376, 377, 390, 391), (375, 376, 391, 392), (374, 375, 392, 393), (373, 374, 393, 394), (372, 373, 394, 395), (371, 372, 395, 396), (370, 371, 396, 397), (369, 370, 397, 398), (368, 369, 398, 399), (367, 368, 399, 400), (366, 367, 400, 401), (365, 366, 401, 402), (364, 365, 402, 403), (363, 364, 403, 404), (362, 363, 404, 405), (361, 362, 405, 406), (360, 361, 406, 407), (359, 360, 407, 408), (358, 359, 408, 409), (357, 358, 409, 410), (356, 357, 410, 411), (355, 356, 411, 412), (354, 355, 412, 413), (353, 354, 413, 414), (352, 353, 414, 415), (415, 414, 417, 416), (414, 413, 418, 417), (413, 412, 419, 418), (412, 411, 420, 419), (411, 410, 421, 420), (410, 409, 422, 421), (409, 408, 423, 422), (408, 407, 424, 423), (407, 406, 425, 424), (406, 405, 426, 425), (405, 404, 427, 426), (404, 403, 428, 427), (403, 402, 429, 428), (402, 401, 430, 429), (401, 400, 431, 430), (400, 399, 432, 431), (399, 398, 433, 432), (398, 397, 434, 433), (397, 396, 435, 434), (396, 395, 436, 435), (395, 394, 437, 436), (394, 393, 438, 437), (393, 392, 439, 438), (392, 391, 440, 439), (391, 390, 441, 440), (390, 389, 442, 441), (389, 388, 443, 442), (388, 387, 444, 443), (387, 386, 445, 444), (386, 385, 446, 445), (385, 384, 447, 446), (446, 447, 448, 449), (445, 446, 449, 450), (444, 445, 450, 451), (443, 444, 451, 452), (442, 443, 452, 453), (441, 442, 453, 454), (440, 441, 454, 455), (439, 440, 455, 456), (438, 439, 456, 457), (437, 438, 457, 458), (436, 437, 458, 459), (435, 436, 459, 460), (434, 435, 460, 461), (433, 434, 461, 462), (432, 433, 462, 463), (431, 432, 463, 464), (430, 431, 464, 465), (429, 430, 465, 466), (428, 429, 466, 467), (427, 428, 467, 468), (426, 427, 468, 469), (425, 426, 469, 470), (424, 425, 470, 471), (423, 424, 471, 472), (422, 423, 472, 473), (421, 422, 473, 474), (420, 421, 474, 475), (419, 420, 475, 476), (418, 419, 476, 477), (417, 418, 477, 478), (416, 417, 478, 479), (479, 478, 481, 480), (478, 477, 482, 481), (477, 476, 483, 482), (476, 475, 484, 483), (475, 474, 485, 484), (474, 473, 486, 485), (473, 472, 487, 486), (472, 471, 488, 487), (471, 470, 489, 488), (470, 469, 490, 489), (469, 468, 491, 490), (468, 467, 492, 491), (467, 466, 493, 492), (466, 465, 494, 493), (465, 464, 495, 494), (464, 463, 496, 495), (463, 462, 497, 496), (462, 461, 498, 497), (461, 460, 499, 498), (460, 459, 500, 499), (459, 458, 501, 500), (458, 457, 502, 501), (457, 456, 503, 502), (456, 455, 504, 503), (455, 454, 505, 504), (454, 453, 506, 505), (453, 452, 507, 506), (452, 451, 508, 507), (451, 450, 509, 508), (450, 449, 510, 509), (449, 448, 511, 510), (510, 511, 512, 513), (509, 510, 513, 514), (508, 509, 514, 515), (507, 508, 515, 516), (506, 507, 516, 517), (505, 506, 517, 518), (504, 505, 518, 519), (503, 504, 519, 520), (502, 503, 520, 521), (501, 502, 521, 522), (500, 501, 522, 523), (499, 500, 523, 524), (498, 499, 524, 525), (497, 498, 525, 526), (496, 497, 526, 527), (495, 496, 527, 528), (494, 495, 528, 529), (493, 494, 529, 530), (492, 493, 530, 531), (491, 492, 531, 532), (490, 491, 532, 533), (489, 490, 533, 534), (488, 489, 534, 535), (487, 488, 535, 536), (486, 487, 536, 537), (485, 486, 537, 538), (484, 485, 538, 539), (483, 484, 539, 540), (482, 483, 540, 541), (481, 482, 541, 542), (480, 481, 542, 543), (543, 542, 545, 544), (542, 541, 546, 545), (541, 540, 547, 546), (540, 539, 548, 547), (539, 538, 549, 548), (538, 537, 550, 549), (537, 536, 551, 550), (536, 535, 552, 551), (535, 534, 553, 552), (534, 533, 554, 553), (533, 532, 555, 554), (532, 531, 556, 555), (531, 530, 557, 556), (530, 529, 558, 557), (529, 528, 559, 558), (528, 527, 560, 559), (527, 526, 561, 560), (526, 525, 562, 561), (525, 524, 563, 562), (524, 523, 564, 563), (523, 522, 565, 564), (522, 521, 566, 565), (521, 520, 567, 566), (520, 519, 568, 567), (519, 518, 569, 568), (518, 517, 570, 569), (517, 516, 571, 570), (516, 515, 572, 571), (515, 514, 573, 572), (514, 513, 574, 573), (513, 512, 575, 574), (574, 575, 576, 577), (573, 574, 577, 578), (572, 573, 578, 579), (571, 572, 579, 580), (570, 571, 580, 581), (569, 570, 581, 582), (568, 569, 582, 583), (567, 568, 583, 584), (566, 567, 584, 585), (565, 566, 585, 586), (564, 565, 586, 587), (563, 564, 587, 588), (562, 563, 588, 589), (561, 562, 589, 590), (560, 561, 590, 591), (559, 560, 591, 592), (558, 559, 592, 593), (557, 558, 593, 594), (556, 557, 594, 595), (555, 556, 595, 596), (554, 555, 596, 597), (553, 554, 597, 598), (552, 553, 598, 599), (551, 552, 599, 600), (550, 551, 600, 601), (549, 550, 601, 602), (548, 549, 602, 603), (547, 548, 603, 604), (546, 547, 604, 605), (545, 546, 605, 606), (544, 545, 606, 607), (607, 606, 609, 608), (606, 605, 610, 609), (605, 604, 611, 610), (604, 603, 612, 611), (603, 602, 613, 612), (602, 601, 614, 613), (601, 600, 615, 614), (600, 599, 616, 615), (599, 598, 617, 616), (598, 597, 618, 617), (597, 596, 619, 618), (596, 595, 620, 619), (595, 594, 621, 620), (594, 593, 622, 621), (593, 592, 623, 622), (592, 591, 624, 623), (591, 590, 625, 624), (590, 589, 626, 625), (589, 588, 627, 626), (588, 587, 628, 627), (587, 586, 629, 628), (586, 585, 630, 629), (585, 584, 631, 630), (584, 583, 632, 631), (583, 582, 633, 632), (582, 581, 634, 633), (581, 580, 635, 634), (580, 579, 636, 635), (579, 578, 637, 636), (578, 577, 638, 637), (577, 576, 639, 638), (638, 639, 640, 641), (637, 638, 641, 642), (636, 637, 642, 643), (635, 636, 643, 644), (634, 635, 644, 645), (633, 634, 645, 646), (632, 633, 646, 647), (631, 632, 647, 648), (630, 631, 648, 649), (629, 630, 649, 650), (628, 629, 650, 651), (627, 628, 651, 652), (626, 627, 652, 653), (625, 626, 653, 654), (624, 625, 654, 655), (623, 624, 655, 656), (622, 623, 656, 657), (621, 622, 657, 658), (620, 621, 658, 659), (619, 620, 659, 660), (618, 619, 660, 661), (617, 618, 661, 662), (616, 617, 662, 663), (615, 616, 663, 664), (614, 615, 664, 665), (613, 614, 665, 666), (612, 613, 666, 667), (611, 612, 667, 668), (610, 611, 668, 669), (609, 610, 669, 670), (608, 609, 670, 671), (671, 670, 673, 672), (670, 669, 674, 673), (669, 668, 675, 674), (668, 667, 676, 675), (667, 666, 677, 676), (666, 665, 678, 677), (665, 664, 679, 678), (664, 663, 680, 679), (663, 662, 681, 680), (662, 661, 682, 681), (661, 660, 683, 682), (660, 659, 684, 683), (659, 658, 685, 684), (658, 657, 686, 685), (657, 656, 687, 686), (656, 655, 688, 687), (655, 654, 689, 688), (654, 653, 690, 689), (653, 652, 691, 690), (652, 651, 692, 691), (651, 650, 693, 692), (650, 649, 694, 693), (649, 648, 695, 694), (648, 647, 696, 695), (647, 646, 697, 696), (646, 645, 698, 697), (645, 644, 699, 698), (644, 643, 700, 699), (643, 642, 701, 700), (642, 641, 702, 701), (641, 640, 703, 702), (702, 703, 704, 705), (701, 702, 705, 706), (700, 701, 706, 707), (699, 700, 707, 708), (698, 699, 708, 709), (697, 698, 709, 710), (696, 697, 710, 711), (695, 696, 711, 712), (694, 695, 712, 713), (693, 694, 713, 714), (692, 693, 714, 715), (691, 692, 715, 716), (690, 691, 716, 717), (689, 690, 717, 718), (688, 689, 718, 719), (687, 688, 719, 720), (686, 687, 720, 721), (685, 686, 721, 722), (684, 685, 722, 723), (683, 684, 723, 724), (682, 683, 724, 725), (681, 682, 725, 726), (680, 681, 726, 727), (679, 680, 727, 728), (678, 679, 728, 729), (677, 678, 729, 730), (676, 677, 730, 731), (675, 676, 731, 732), (674, 675, 732, 733), (673, 674, 733, 734), (672, 673, 734, 735), (735, 734, 737, 736), (734, 733, 738, 737), (733, 732, 739, 738), (732, 731, 740, 739), (731, 730, 741, 740), (730, 729, 742, 741), (729, 728, 743, 742), (728, 727, 744, 743), (727, 726, 745, 744), (726, 725, 746, 745), (725, 724, 747, 746), (724, 723, 748, 747), (723, 722, 749, 748), (722, 721, 750, 749), (721, 720, 751, 750), (720, 719, 752, 751), (719, 718, 753, 752), (718, 717, 754, 753), (717, 716, 755, 754), (716, 715, 756, 755), (715, 714, 757, 756), (714, 713, 758, 757), (713, 712, 759, 758), (712, 711, 760, 759), (711, 710, 761, 760), (710, 709, 762, 761), (709, 708, 763, 762), (708, 707, 764, 763), (707, 706, 765, 764), (706, 705, 766, 765), (705, 704, 767, 766), (766, 767, 768, 769), (765, 766, 769, 770), (764, 765, 770, 771), (763, 764, 771, 772), (762, 763, 772, 773), (761, 762, 773, 774), (760, 761, 774, 775), (759, 760, 775, 776), (758, 759, 776, 777), (757, 758, 777, 778), (756, 757, 778, 779), (755, 756, 779, 780), (754, 755, 780, 781), (753, 754, 781, 782), (752, 753, 782, 783), (751, 752, 783, 784), (750, 751, 784, 785), (749, 750, 785, 786), (748, 749, 786, 787), (747, 748, 787, 788), (746, 747, 788, 789), (745, 746, 789, 790), (744, 745, 790, 791), (743, 744, 791, 792), (742, 743, 792, 793), (741, 742, 793, 794), (740, 741, 794, 795), (739, 740, 795, 796), (738, 739, 796, 797), (737, 738, 797, 798), (736, 737, 798, 799), (799, 798, 801, 800), (798, 797, 802, 801), (797, 796, 803, 802), (796, 795, 804, 803), (795, 794, 805, 804), (794, 793, 806, 805), (793, 792, 807, 806), (792, 791, 808, 807), (791, 790, 809, 808), (790, 789, 810, 809), (789, 788, 811, 810), (788, 787, 812, 811), (787, 786, 813, 812), (786, 785, 814, 813), (785, 784, 815, 814), (784, 783, 816, 815), (783, 782, 817, 816), (782, 781, 818, 817), (781, 780, 819, 818), (780, 779, 820, 819), (779, 778, 821, 820), (778, 777, 822, 821), (777, 776, 823, 822), (776, 775, 824, 823), (775, 774, 825, 824), (774, 773, 826, 825), (773, 772, 827, 826), (772, 771, 828, 827), (771, 770, 829, 828), (770, 769, 830, 829), (769, 768, 831, 830), (830, 831, 832, 833), (829, 830, 833, 834), (828, 829, 834, 835), (827, 828, 835, 836), (826, 827, 836, 837), (825, 826, 837, 838), (824, 825, 838, 839), (823, 824, 839, 840), (822, 823, 840, 841), (821, 822, 841, 842), (820, 821, 842, 843), (819, 820, 843, 844), (818, 819, 844, 845), (817, 818, 845, 846), (816, 817, 846, 847), (815, 816, 847, 848), (814, 815, 848, 849), (813, 814, 849, 850), (812, 813, 850, 851), (811, 812, 851, 852), (810, 811, 852, 853), (809, 810, 853, 854), (808, 809, 854, 855), (807, 808, 855, 856), (806, 807, 856, 857), (805, 806, 857, 858), (804, 805, 858, 859), (803, 804, 859, 860), (802, 803, 860, 861), (801, 802, 861, 862), (800, 801, 862, 863), (863, 862, 865, 864), (862, 861, 866, 865), (861, 860, 867, 866), (860, 859, 868, 867), (859, 858, 869, 868), (858, 857, 870, 869), (857, 856, 871, 870), (856, 855, 872, 871), (855, 854, 873, 872), (854, 853, 874, 873), (853, 852, 875, 874), (852, 851, 876, 875), (851, 850, 877, 876), (850, 849, 878, 877), (849, 848, 879, 878), (848, 847, 880, 879), (847, 846, 881, 880), (846, 845, 882, 881), (845, 844, 883, 882), (844, 843, 884, 883), (843, 842, 885, 884), (842, 841, 886, 885), (841, 840, 887, 886), (840, 839, 888, 887), (839, 838, 889, 888), (838, 837, 890, 889), (837, 836, 891, 890), (836, 835, 892, 891), (835, 834, 893, 892), (834, 833, 894, 893), (833, 832, 895, 894), (894, 895, 896, 897), (893, 894, 897, 898), (892, 893, 898, 899), (891, 892, 899, 900), (890, 891, 900, 901), (889, 890, 901, 902), (888, 889, 902, 903), (887, 888, 903, 904), (886, 887, 904, 905), (885, 886, 905, 906), (884, 885, 906, 907), (883, 884, 907, 908), (882, 883, 908, 909), (881, 882, 909, 910), (880, 881, 910, 911), (879, 880, 911, 912), (878, 879, 912, 913), (877, 878, 913, 914), (876, 877, 914, 915), (875, 876, 915, 916), (874, 875, 916, 917), (873, 874, 917, 918), (872, 873, 918, 919), (871, 872, 919, 920), (870, 871, 920, 921), (869, 870, 921, 922), (868, 869, 922, 923), (867, 868, 923, 924), (866, 867, 924, 925), (865, 866, 925, 926), (864, 865, 926, 927), (927, 926, 929, 928), (926, 925, 930, 929), (925, 924, 931, 930), (924, 923, 932, 931), (923, 922, 933, 932), (922, 921, 934, 933), (921, 920, 935, 934), (920, 919, 936, 935), (919, 918, 937, 936), (918, 917, 938, 937), (917, 916, 939, 938), (916, 915, 940, 939), (915, 914, 941, 940), (914, 913, 942, 941), (913, 912, 943, 942), (912, 911, 944, 943), (911, 910, 945, 944), (910, 909, 946, 945), (909, 908, 947, 946), (908, 907, 948, 947), (907, 906, 949, 948), (906, 905, 950, 949), (905, 904, 951, 950), (904, 903, 952, 951), (903, 902, 953, 952), (902, 901, 954, 953), (901, 900, 955, 954), (900, 899, 956, 955), (899, 898, 957, 956), (898, 897, 958, 957), (897, 896, 959, 958), (958, 959, 960, 961), (957, 958, 961, 962), (956, 957, 962, 963), (955, 956, 963, 964), (954, 955, 964, 965), (953, 954, 965, 966), (952, 953, 966, 967), (951, 952, 967, 968), (950, 951, 968, 969), (949, 950, 969, 970), (948, 949, 970, 971), (947, 948, 971, 972), (946, 947, 972, 973), (945, 946, 973, 974), (944, 945, 974, 975), (943, 944, 975, 976), (942, 943, 976, 977), (941, 942, 977, 978), (940, 941, 978, 979), (939, 940, 979, 980), (938, 939, 980, 981), (937, 938, 981, 982), (936, 937, 982, 983), (935, 936, 983, 984), (934, 935, 984, 985), (933, 934, 985, 986), (932, 933, 986, 987), (931, 932, 987, 988), (930, 931, 988, 989), (929, 930, 989, 990), (928, 929, 990, 991), (991, 990, 993, 992), (990, 989, 994, 993), (989, 988, 995, 994), (988, 987, 996, 995), (987, 986, 997, 996), (986, 985, 998, 997), (985, 984, 999, 998), (984, 983, 1000, 999), (983, 982, 1001, 1000), (982, 981, 1002, 1001), (981, 980, 1003, 1002), (980, 979, 1004, 1003), (979, 978, 1005, 1004), (978, 977, 1006, 1005), (977, 976, 1007, 1006), (976, 975, 1008, 1007), (975, 974, 1009, 1008), (974, 973, 1010, 1009), (973, 972, 1011, 1010), (972, 971, 1012, 1011), (971, 970, 1013, 1012), (970, 969, 1014, 1013), (969, 968, 1015, 1014), (968, 967, 1016, 1015), (967, 966, 1017, 1016), (966, 965, 1018, 1017), (965, 964, 1019, 1018), (964, 963, 1020, 1019), (963, 962, 1021, 1020), (962, 961, 1022, 1021), (961, 960, 1023, 1022)])
me_grid_005.use_remesh_preserve_volume = False
me_grid_005.use_remesh_preserve_attributes = False
me_grid_005.use_mirror_vertex_groups = False
me_grid_005.update()
me_cylinder_007 = bpy.data.meshes.new('Cylinder.007')
me_cylinder_007.from_pydata([(-0.1482, 0.0, -2.523), (-0.156, 0.0, -2.537), (0.3646, 0.4582, -0.5005), (0.5464, 0.1014, -0.5005), (0.4837, -0.2942, -0.5005), (0.2006, -0.5773, -0.5005), (-0.1949, -0.64, -0.5005), (-0.5517, -0.4582, -0.5005), (-0.7335, -0.1014, -0.5005), (-0.6709, 0.2942, -0.5005), (-0.3877, 0.5773, -0.5005), (0.007776, 0.64, -0.5005), (0.3728, 0.4663, 0.5005), (0.5578, 0.1032, 0.5005), (0.494, -0.2994, 0.5005), (0.2058, -0.5876, 0.5005), (-0.1968, -0.6514, 0.5005), (-0.5599, -0.4663, 0.5005), (-0.745, -0.1032, 0.5005), (-0.6812, 0.2994, 0.5005), (-0.393, 0.5876, 0.5005), (0.009589, 0.6514, 0.5005), (-0.09358, 5.723e-09, -0.5005), (0.0, 0.0, 0.5005), (0.8325, 0.9255, 18.87), (1.197, 0.2104, 18.87), (1.071, -0.5823, 18.87), (0.5038, -1.15, 18.87), (-0.2889, -1.275, 18.87), (-1.004, -0.911, 18.87), (-1.368, -0.1959, 18.87), (-1.243, 0.5968, 18.87), (-0.6753, 1.164, 18.87), (0.1174, 1.29, 18.87), (0.3515, 0.4445, 0.5008), (0.5251, 0.104, 0.5008), (0.4653, -0.2735, 0.5008), (0.195, -0.5438, 0.5008), (-0.1825, -0.6035, 0.5008), (-0.523, -0.43, 0.5008), (-0.6965, -0.0895, 0.5008), (-0.6367, 0.288, 0.5008), (-0.3665, 0.5582, 0.5008), (0.01102, 0.618, 0.5008), (-0.08572, 0.007232, 18.87), (-0.08572, 0.007232, 0.5008)], [], [(22, 2, 3), (23, 13, 12), (22, 3, 4), (23, 14, 13), (22, 4, 5), (23, 15, 14), (22, 5, 6), (23, 16, 15), (22, 6, 7), (23, 17, 16), (22, 7, 8), (23, 18, 17), (22, 8, 9), (23, 19, 18), (22, 9, 10), (23, 20, 19), (22, 10, 11), (23, 21, 20), (11, 2, 22), (23, 12, 21), (2, 12, 13, 3), (3, 13, 14, 4), (4, 14, 15, 5), (5, 15, 16, 6), (6, 16, 17, 7), (7, 17, 18, 8), (8, 18, 19, 9), (9, 19, 20, 10), (10, 20, 21, 11), (12, 2, 11, 21), (44, 24, 25), (45, 35, 34), (44, 25, 26), (45, 36, 35), (44, 26, 27), (45, 37, 36), (44, 27, 28), (45, 38, 37), (44, 28, 29), (45, 39, 38), (44, 29, 30), (45, 40, 39), (44, 30, 31), (45, 41, 40), (44, 31, 32), (45, 42, 41), (44, 32, 33), (45, 43, 42), (33, 24, 44), (45, 34, 43), (24, 34, 35, 25), (25, 35, 36, 26), (26, 36, 37, 27), (27, 37, 38, 28), (28, 38, 39, 29), (29, 39, 40, 30), (30, 40, 41, 31), (31, 41, 42, 32), (32, 42, 43, 33), (34, 24, 33, 43)])
me_cylinder_007.materials.append(mat_material)
me_cylinder_007.use_remesh_preserve_volume = False
me_cylinder_007.use_remesh_preserve_attributes = False
me_cylinder_007.use_mirror_vertex_groups = False
me_cylinder_007.update()
me_cone_001 = bpy.data.meshes.new('Cone.001')
me_cone_001.from_pydata([(0.7071, 0.7071, -1.0), (0.9877, 0.1564, -1.0), (0.891, -0.454, -1.0), (0.454, -0.891, -1.0), (-0.1564, -0.9877, -1.0), (-0.7071, -0.7071, -1.0), (-0.9877, -0.1564, -1.0), (-0.891, 0.454, -1.0), (-0.454, 0.891, -1.0), (0.1564, 0.9877, -1.0), (0.0, 0.0, 1.0), (0.0, 0.0, -1.0)], [], [(1, 0, 10), (10, 2, 1), (10, 3, 2), (10, 4, 3), (10, 5, 4), (10, 6, 5), (10, 7, 6), (10, 8, 7), (10, 9, 8), (10, 0, 9), (11, 0, 1), (11, 1, 2), (11, 2, 3), (11, 3, 4), (11, 4, 5), (11, 5, 6), (11, 6, 7), (11, 7, 8), (11, 8, 9), (9, 0, 11)])
me_cone_001.materials.append(mat_material)
me_cone_001.use_remesh_preserve_volume = False
me_cone_001.use_remesh_preserve_attributes = False
me_cone_001.use_mirror_vertex_groups = False
me_cone_001.update()
me_cylinder_001 = bpy.data.meshes.new('Cylinder.001')
me_cylinder_001.from_pydata([(0.853, 0.853, -1.0), (1.191, 0.1887, -1.0), (1.075, -0.5476, -1.0), (0.5476, -1.075, -1.0), (-0.1887, -1.191, -1.0), (-0.853, -0.853, -1.0), (-1.191, -0.1887, -1.0), (-1.075, 0.5476, -1.0), (-0.5476, 1.075, -1.0), (0.1887, 1.191, -1.0), (0.6174, 0.6174, -0.05618), (0.8624, 0.1366, -0.05618), (0.778, -0.3964, -0.05618), (0.3964, -0.778, -0.05618), (-0.1366, -0.8624, -0.05618), (-0.6174, -0.6174, -0.05618), (-0.8624, -0.1366, -0.05618), (-0.778, 0.3964, -0.05618), (-0.3964, 0.778, -0.05618), (0.1366, 0.8624, -0.05618), (-1.984e-08, -3.353e-09, -1.0), (2.302e-08, 4.535e-08, -0.05618)], [], [(20, 0, 1), (21, 11, 10), (20, 1, 2), (21, 12, 11), (20, 2, 3), (21, 13, 12), (20, 3, 4), (21, 14, 13), (20, 4, 5), (21, 15, 14), (20, 5, 6), (21, 16, 15), (20, 6, 7), (21, 17, 16), (20, 7, 8), (21, 18, 17), (20, 8, 9), (21, 19, 18), (9, 0, 20), (21, 10, 19), (0, 10, 11, 1), (1, 11, 12, 2), (2, 12, 13, 3), (3, 13, 14, 4), (4, 14, 15, 5), (5, 15, 16, 6), (6, 16, 17, 7), (7, 17, 18, 8), (8, 18, 19, 9), (10, 0, 9, 19)])
me_cylinder_001.materials.append(mat_top_lighthouse)
me_cylinder_001.use_remesh_preserve_volume = False
me_cylinder_001.use_remesh_preserve_attributes = False
me_cylinder_001.use_mirror_vertex_groups = False
me_cylinder_001.update()
me_cylinder_002 = bpy.data.meshes.new('Cylinder.002')
me_cylinder_002.from_pydata([(0.7071, 0.7071, -1.0), (0.9877, 0.1564, -1.0), (0.891, -0.454, -1.0), (0.454, -0.891, -1.0), (-0.1564, -0.9877, -1.0), (-0.7071, -0.7071, -1.0), (-0.9877, -0.1564, -1.0), (-0.891, 0.454, -1.0), (-0.454, 0.891, -1.0), (0.1564, 0.9877, -1.0), (0.7071, 0.7071, -0.05618), (0.9877, 0.1564, -0.05618), (0.891, -0.454, -0.05618), (0.454, -0.891, -0.05618), (-0.1564, -0.9877, -0.05618), (-0.7071, -0.7071, -0.05618), (-0.9877, -0.1564, -0.05618), (-0.891, 0.454, -0.05618), (-0.454, 0.891, -0.05618), (0.1564, 0.9877, -0.05618), (0.0, 0.0, -1.0), (0.0, 0.0, -0.05618)], [], [(20, 0, 1), (21, 11, 10), (20, 1, 2), (21, 12, 11), (20, 2, 3), (21, 13, 12), (20, 3, 4), (21, 14, 13), (20, 4, 5), (21, 15, 14), (20, 5, 6), (21, 16, 15), (20, 6, 7), (21, 17, 16), (20, 7, 8), (21, 18, 17), (20, 8, 9), (21, 19, 18), (9, 0, 20), (21, 10, 19), (0, 10, 11, 1), (1, 11, 12, 2), (2, 12, 13, 3), (3, 13, 14, 4), (4, 14, 15, 5), (5, 15, 16, 6), (6, 16, 17, 7), (7, 17, 18, 8), (8, 18, 19, 9), (10, 0, 9, 19)])
me_cylinder_002.materials.append(mat_fence)
me_cylinder_002.use_remesh_preserve_volume = False
me_cylinder_002.use_remesh_preserve_attributes = False
me_cylinder_002.use_mirror_vertex_groups = False
me_cylinder_002.update()
me_cylinder_004 = bpy.data.meshes.new('Cylinder.004')
me_cylinder_004.from_pydata([(0.7071, 0.7071, -1.0), (0.9877, 0.1564, -1.0), (0.891, -0.454, -1.0), (0.454, -0.891, -1.0), (-0.1564, -0.9877, -1.0), (-0.7071, -0.7071, -1.0), (-0.9877, -0.1564, -1.0), (-0.891, 0.454, -1.0), (-0.454, 0.891, -1.0), (0.1564, 0.9877, -1.0), (0.7071, 0.7071, -0.05618), (0.9877, 0.1564, -0.05618), (0.891, -0.454, -0.05618), (0.454, -0.891, -0.05618), (-0.1564, -0.9877, -0.05618), (-0.7071, -0.7071, -0.05618), (-0.9877, -0.1564, -0.05618), (-0.891, 0.454, -0.05618), (-0.454, 0.891, -0.05618), (0.1564, 0.9877, -0.05618), (0.0, 0.0, -1.0), (0.0, 0.0, -0.05618)], [], [(20, 0, 1), (21, 11, 10), (20, 1, 2), (21, 12, 11), (20, 2, 3), (21, 13, 12), (20, 3, 4), (21, 14, 13), (20, 4, 5), (21, 15, 14), (20, 5, 6), (21, 16, 15), (20, 6, 7), (21, 17, 16), (20, 7, 8), (21, 18, 17), (20, 8, 9), (21, 19, 18), (9, 0, 20), (21, 10, 19), (0, 10, 11, 1), (1, 11, 12, 2), (2, 12, 13, 3), (3, 13, 14, 4), (4, 14, 15, 5), (5, 15, 16, 6), (6, 16, 17, 7), (7, 17, 18, 8), (8, 18, 19, 9), (10, 0, 9, 19)])
me_cylinder_004.materials.append(None)
me_cylinder_004.use_remesh_preserve_volume = False
me_cylinder_004.use_remesh_preserve_attributes = False
me_cylinder_004.use_mirror_vertex_groups = False
me_cylinder_004.update()
me_plane_001 = bpy.data.meshes.new('Plane.001')
me_plane_001.from_pydata([(1.0, 1.0, 0.0), (1.0, -1.0, 0.0), (-1.0, -1.0, 0.0), (-1.0, 1.0, 0.0)], [], [(0, 3, 2, 1)])
me_plane_001.materials.append(mat_window)
me_plane_001.use_remesh_preserve_volume = False
me_plane_001.use_remesh_preserve_attributes = False
me_plane_001.use_mirror_vertex_groups = False
me_plane_001.update()
me_plane_002 = bpy.data.meshes.new('Plane.002')
me_plane_002.from_pydata([(1.0, 1.0, 0.0), (1.0, -1.0, 0.0), (-1.0, -1.0, 0.0), (-1.0, 1.0, 0.0)], [], [(0, 3, 2, 1)])
me_plane_002.materials.append(mat_window)
me_plane_002.use_remesh_preserve_volume = False
me_plane_002.use_remesh_preserve_attributes = False
me_plane_002.use_mirror_vertex_groups = False
me_plane_002.update()
me_plane_003 = bpy.data.meshes.new('Plane.003')
me_plane_003.from_pydata([(1.0, 1.0, 0.0), (1.0, -1.0, 0.0), (-1.0, -1.0, 0.0), (-1.0, 1.0, 0.0)], [], [(0, 3, 2, 1)])
me_plane_003.materials.append(mat_window)
me_plane_003.use_remesh_preserve_volume = False
me_plane_003.use_remesh_preserve_attributes = False
me_plane_003.use_mirror_vertex_groups = False
me_plane_003.update()
me_plane_004 = bpy.data.meshes.new('Plane.004')
me_plane_004.from_pydata([(1.0, 1.0, 0.0), (1.0, -1.0, 0.0), (-1.0, -1.0, 0.0), (-1.0, 1.0, 0.0)], [], [(0, 3, 2, 1)])
me_plane_004.materials.append(mat_window)
me_plane_004.use_remesh_preserve_volume = False
me_plane_004.use_remesh_preserve_attributes = False
me_plane_004.use_mirror_vertex_groups = False
me_plane_004.update()
me_cube_002 = bpy.data.meshes.new('Cube.002')
me_cube_002.from_pydata([(1.0, 1.0, -1.0), (1.0, -1.0, -1.0), (-1.0, -1.0, -1.0), (-1.0, 1.0, -1.0), (0.5292, 0.5292, 0.02468), (0.5292, -0.5292, 0.02468), (-0.5292, -0.5292, 0.02468), (-0.5292, 0.5292, 0.02468)], [], [(0, 1, 2, 3), (4, 7, 6, 5), (0, 4, 5, 1), (1, 5, 6, 2), (2, 6, 7, 3), (4, 0, 3, 7)])
me_cube_002.materials.append(mat_material_002)
me_cube_002.use_remesh_preserve_volume = False
me_cube_002.use_remesh_preserve_attributes = False
me_cube_002.use_mirror_vertex_groups = False
me_cube_002.update()

# ---- objects
ob_bottom_of_house = bpy.data.objects.new('bottom of house', me_cube_001)
ob_camera = bpy.data.objects.new('Camera', cam_camera)
ob_faro = bpy.data.objects.new('Faro', me_cone)
ob_grid = bpy.data.objects.new('Grid', me_grid_005)
ob_lamp = bpy.data.objects.new('Lamp', light_spot)
ob_lamp_001 = bpy.data.objects.new('Lamp.001', light_lamp)
ob_lighthousebottom = bpy.data.objects.new('lighthousebottom', me_cylinder_007)
ob_lighthousecap = bpy.data.objects.new('lighthousecap', me_cone_001)
ob_lighthousepiece = bpy.data.objects.new('lighthousepiece', me_cylinder_001)
ob_lighthouserail = bpy.data.objects.new('lighthouserail', me_cylinder_002)
ob_lighthousetop = bpy.data.objects.new('lighthousetop', me_cylinder_004)
ob_plane = bpy.data.objects.new('Plane', me_plane_001)
ob_plane_001 = bpy.data.objects.new('Plane.001', me_plane_002)
ob_plane_002 = bpy.data.objects.new('Plane.002', me_plane_003)
ob_plane_003 = bpy.data.objects.new('Plane.003', me_plane_004)
ob_top_of_house = bpy.data.objects.new('top of house', me_cube_002)

# ---- transforms, parenting, visibility, modifiers, constraints
ob_bottom_of_house.location = (1.921, 0.5688, -0.4895)
ob_bottom_of_house.scale = (1.0, 1.117, 0.4879)
ob_bottom_of_house.lock_rotations_4d = False
ob_bottom_of_house.empty_display_type = 'ARROWS'
ob_bottom_of_house.color = (0.0, 0.0, 0.0, 1.0)
ob_bottom_of_house.lineart.crease_threshold = 0.0
ob_camera.location = (7.549, -7.95, 1.386)
ob_camera.rotation_euler = (1.567, 0.04545, 0.7117)
ob_camera.lock_rotations_4d = False
ob_camera.empty_display_type = 'ARROWS'
ob_camera.color = (0.0, 0.0, 0.0, 0.0)
ob_camera.display_type = 'WIRE'
ob_camera.lineart.crease_threshold = 0.0
ob_faro.location = (-0.9545, -0.07133, 3.199)
ob_faro.rotation_euler = (1.487, 0.5603, -4.375)
ob_faro.scale = (0.2528, 0.2395, 0.6567)
ob_faro.lock_rotations_4d = False
ob_faro.empty_display_type = 'ARROWS'
ob_faro.color = (0.0, 0.0, 0.0, 1.0)
ob_faro.lineart.crease_threshold = 0.0
ob_grid.location = (0.005395, 0.1051, -1.069)
ob_grid.scale = (32.0, 32.0, 1.0)
ob_grid.lock_rotations_4d = False
ob_grid.empty_display_type = 'ARROWS'
ob_grid.color = (0.0, 0.0, 0.0, 1.0)
ob_grid.lineart.crease_threshold = 0.0
ob_lamp.location = (4.076, -8.635, 5.904)
ob_lamp.rotation_euler = (0.6503, 0.05522, 1.866)
ob_lamp.lock_rotations_4d = False
ob_lamp.empty_display_type = 'ARROWS'
ob_lamp.color = (0.0, 0.0, 0.0, 0.0)
ob_lamp.lineart.crease_threshold = 0.0
ob_lamp_001.location = (5.534, -5.826, 2.783)
ob_lamp_001.rotation_euler = (0.0, 0.6125, 0.0)
ob_lamp_001.lock_rotations_4d = False
ob_lamp_001.empty_display_type = 'ARROWS'
ob_lamp_001.color = (0.0, 0.0, 0.0, 1.0)
ob_lamp_001.lineart.crease_threshold = 0.0
ob_lighthousebottom.location = (0.3253, 0.02003, 2.563)
ob_lighthousebottom.rotation_euler = (0.0, -0.0, -0.8556)
ob_lighthousebottom.scale = (0.5137, 0.5137, -0.1913)
ob_lighthousebottom.lock_rotations_4d = False
ob_lighthousebottom.empty_display_type = 'ARROWS'
ob_lighthousebottom.color = (0.0, 0.0, 0.0, 1.0)
ob_lighthousebottom.lineart.crease_threshold = 0.0
ob_lighthousecap.location = (0.2866, 0.03705, 3.816)
ob_lighthousecap.scale = (0.3964, 0.3964, 0.1165)
ob_lighthousecap.lock_rotations_4d = False
ob_lighthousecap.empty_display_type = 'ARROWS'
ob_lighthousecap.color = (0.0, 0.0, 0.0, 1.0)
ob_lighthousecap.lineart.crease_threshold = 0.0
ob_lighthousepiece.location = (0.2815, 0.02757, 2.648)
ob_lighthousepiece.scale = (0.3763, 0.3763, -0.3412)
ob_lighthousepiece.lock_rotations_4d = False
ob_lighthousepiece.empty_display_type = 'ARROWS'
ob_lighthousepiece.color = (0.0, 0.0, 0.0, 1.0)
ob_lighthousepiece.lineart.crease_threshold = 0.0
ob_lighthouserail.location = (0.2815, 0.02757, 3.181)
ob_lighthouserail.scale = (0.4479, 0.4479, 0.1942)
ob_lighthouserail.lock_rotations_4d = False
ob_lighthouserail.empty_display_type = 'ARROWS'
ob_lighthouserail.color = (0.0, 0.0, 0.0, 1.0)
ob_lighthouserail.lineart.crease_threshold = 0.0
ob_lighthousetop.location = (0.2815, 0.02757, 3.71)
ob_lighthousetop.scale = (0.3597, 0.3597, 0.1457)
ob_lighthousetop.lock_rotations_4d = False
ob_lighthousetop.empty_display_type = 'ARROWS'
ob_lighthousetop.color = (0.0, 0.0, 0.0, 1.0)
ob_lighthousetop.lineart.crease_threshold = 0.0
ob_plane.location = (2.578, -0.5578, -0.5862)
ob_plane.rotation_euler = (1.571, 1.571, 0.0)
ob_plane.scale = (0.2187, 0.1466, 0.2187)
ob_plane.lock_rotations_4d = False
ob_plane.empty_display_type = 'ARROWS'
ob_plane.color = (0.0, 0.0, 0.0, 1.0)
ob_plane.lineart.crease_threshold = 0.0
ob_plane_001.location = (1.211, -0.5539, -0.5862)
ob_plane_001.rotation_euler = (1.571, 1.571, 0.0)
ob_plane_001.scale = (0.2187, 0.1466, 0.2187)
ob_plane_001.lock_rotations_4d = False
ob_plane_001.empty_display_type = 'ARROWS'
ob_plane_001.color = (0.0, 0.0, 0.0, 1.0)
ob_plane_001.lineart.crease_threshold = 0.0
ob_plane_002.location = (0.5884, -0.3912, 0.5118)
ob_plane_002.rotation_euler = (3.135, 1.486, -1.048)
ob_plane_002.scale = (0.2187, 0.1103, 0.2187)
ob_plane_002.lock_rotations_4d = False
ob_plane_002.empty_display_type = 'ARROWS'
ob_plane_002.color = (0.0, 0.0, 0.0, 1.0)
ob_plane_002.lineart.crease_threshold = 0.0
ob_plane_003.location = (0.2848, -0.3095, 1.844)
ob_plane_003.rotation_euler = (2.936, 1.671, 1.281)
ob_plane_003.scale = (0.2187, 0.101, 0.2187)
ob_plane_003.lock_rotations_4d = False
ob_plane_003.empty_display_type = 'ARROWS'
ob_plane_003.color = (0.0, 0.0, 0.0, 1.0)
ob_plane_003.lineart.crease_threshold = 0.0
ob_top_of_house.location = (1.923, 0.5626, 0.4738)
ob_top_of_house.scale = (1.012, 1.131, 0.4938)
ob_top_of_house.lock_rotations_4d = False
ob_top_of_house.empty_display_type = 'ARROWS'
ob_top_of_house.color = (0.0, 0.0, 0.0, 1.0)
ob_top_of_house.lineart.crease_threshold = 0.0

# ---- collection membership
col_collection_1.objects.link(ob_bottom_of_house)
col_collection_1.objects.link(ob_camera)
col_collection_1.objects.link(ob_faro)
col_collection_1.objects.link(ob_grid)
col_collection_1.objects.link(ob_lamp)
col_collection_1.objects.link(ob_lamp_001)
col_collection_1.objects.link(ob_lighthousebottom)
col_collection_1.objects.link(ob_lighthousecap)
col_collection_1.objects.link(ob_lighthousepiece)
col_collection_1.objects.link(ob_lighthouserail)
col_collection_1.objects.link(ob_lighthousetop)
col_collection_1.objects.link(ob_plane)
col_collection_1.objects.link(ob_plane_001)
col_collection_1.objects.link(ob_plane_002)
col_collection_1.objects.link(ob_plane_003)
col_collection_1.objects.link(ob_top_of_house)

# ---- scene / render settings (as saved in the file)
scene.frame_start = 1; scene.frame_end = 250; scene.frame_set(1)
scene.render.engine = 'BLENDER_EEVEE_NEXT'
scene.render.resolution_percentage = 50
scene.render.dither_intensity = 0.0
scene.cycles.use_denoising = False
scene.cycles.samples = 128
scene.cycles.sampling_pattern = 'TABULATED_SOBOL'
scene.cycles.light_sampling_threshold = 0.0
scene.cycles.use_adaptive_sampling = False
scene.cycles.use_light_tree = False
scene.cycles.blur_glossy = 0.0
scene.cycles.sample_clamp_indirect = 0.0
scene.view_settings.view_transform = 'Standard'
bpy.context.view_layer.update()

# ---- added for rendering (the .blend has no active camera): camera
cam_auto = bpy.data.cameras.new('AutoCamera')
cam_auto.lens = 50.0
cam_auto.sensor_width = 36.0
cam_auto.clip_end = 1471.9
ob_auto_camera = bpy.data.objects.new('AutoCamera', cam_auto)
scene.collection.objects.link(ob_auto_camera)
ob_auto_camera.location = (83.8749, -100.538, 68.5271)
ob_auto_camera.rotation_euler = (1.09748, -7.21219e-08, 0.694738)
scene.camera = ob_auto_camera
bpy.context.view_layer.update()
